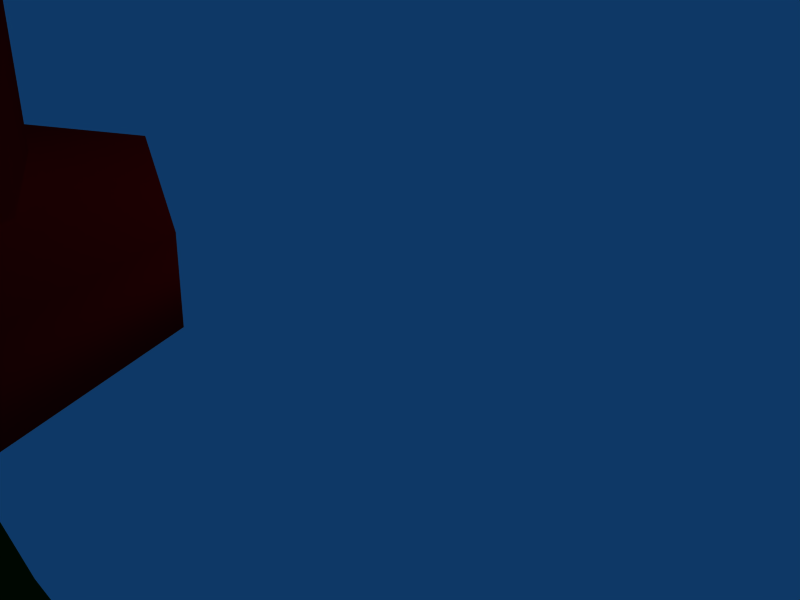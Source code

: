 # Source: chopper.blend  (saved by Blender 2.49.2; exported with 4.5.12 LTS)
import bpy
from mathutils import Matrix  # noqa: F401  (used for matrix-valued properties, if any)

bpy.ops.wm.read_factory_settings(use_empty=True)
scene = bpy.context.scene
scene.name = 'Scene'

# ---- collections
col_collection_1 = bpy.data.collections.new('Collection 1'); scene.collection.children.link(col_collection_1)

# ---- materials (node trees are filled in below, after node groups)
mat_pelliccia = bpy.data.materials.new('Pelliccia')
mat_pelliccia.alpha_threshold = 0.0
mat_pelliccia.diffuse_color = (0.8392, 0.5608, 0.1059, 1.0)
mat_pelliccia.roughness = 0.5
mat_pelliccia.line_color = (0.0, 0.0, 0.0, 1.0)
mat_pupilla = bpy.data.materials.new('Pupilla')
mat_pupilla.alpha_threshold = 0.0
mat_pupilla.diffuse_color = (0.05115, 0.006125, 0.006125, 1.0)
mat_pupilla.roughness = 0.5
mat_pupilla.line_color = (0.0, 0.0, 0.0, 1.0)
mat_bulbo_oculare = bpy.data.materials.new('Bulbo_oculare')
mat_bulbo_oculare.alpha_threshold = 0.0
mat_bulbo_oculare.diffuse_color = (0.9848, 0.9672, 0.9672, 1.0)
mat_bulbo_oculare.roughness = 0.5
mat_bulbo_oculare.line_color = (0.0, 0.0, 0.0, 1.0)
mat_naso = bpy.data.materials.new('Naso')
mat_naso.alpha_threshold = 0.0
mat_naso.diffuse_color = (0.0706, 0.006624, 0.006624, 1.0)
mat_naso.roughness = 0.5
mat_naso.line_color = (0.0, 0.0, 0.0, 1.0)
mat_croce_bianca = bpy.data.materials.new('Croce_bianca')
mat_croce_bianca.alpha_threshold = 0.0
mat_croce_bianca.diffuse_color = (0.9766, 0.9779, 0.9566, 1.0)
mat_croce_bianca.roughness = 0.5
mat_croce_bianca.line_color = (0.0, 0.0, 0.0, 1.0)
mat_pantalone = bpy.data.materials.new('Pantalone')
mat_pantalone.alpha_threshold = 0.0
mat_pantalone.diffuse_color = (0.1457, 0.563, 0.8917, 1.0)
mat_pantalone.specular_color = (0.9448, 0.9597, 0.9795)
mat_pantalone.roughness = 0.5
mat_pantalone.line_color = (0.0, 0.0, 0.0, 1.0)
mat_zanna = bpy.data.materials.new('Zanna')
mat_zanna.alpha_threshold = 0.0
mat_zanna.diffuse_color = (0.332, 0.3026, 0.2546, 1.0)
mat_zanna.roughness = 0.5
mat_zanna.line_color = (0.0, 0.0, 0.0, 1.0)
mat_corna = bpy.data.materials.new('Corna')
mat_corna.alpha_threshold = 0.0
mat_corna.diffuse_color = (0.4088, 0.3113, 0.152, 1.0)
mat_corna.roughness = 0.5
mat_corna.line_color = (0.0, 0.0, 0.0, 1.0)
mat_giacca = bpy.data.materials.new('Giacca')
mat_giacca.alpha_threshold = 0.0
mat_giacca.diffuse_color = (0.02153, 0.1234, 0.01339, 1.0)
mat_giacca.roughness = 0.5
mat_giacca.line_color = (0.0, 0.0, 0.0, 1.0)
mat_cappello = bpy.data.materials.new('Cappello')
mat_cappello.alpha_threshold = 0.0
mat_cappello.diffuse_color = (0.9686, 0.02004, 0.02004, 1.0)
mat_cappello.roughness = 0.5
mat_cappello.line_color = (0.0, 0.0, 0.0, 1.0)
mat_interno_bocca = bpy.data.materials.new('Interno_bocca')
mat_interno_bocca.alpha_threshold = 0.0
mat_interno_bocca.diffuse_color = (0.5734, 0.06851, 0.06851, 1.0)
mat_interno_bocca.roughness = 0.5
mat_interno_bocca.line_color = (0.0, 0.0, 0.0, 1.0)

# ---- material node trees

# ---- world
world_world = bpy.data.worlds.new('World'); scene.world = world_world
world_world.color = (0.05656, 0.2208, 0.4)
world_world.use_sun_shadow = False
world_world.sun_shadow_jitter_overblur = 0.0
world_world.cycles.sampling_method = 'MANUAL'
world_world.cycles.sample_map_resolution = 256

# ---- cameras
cam_camera = bpy.data.cameras.new('Camera')
cam_camera.passepartout_alpha = 0.2
cam_camera.clip_end = 100.0
cam_camera.lens = 35.0
cam_camera.ortho_scale = 7.314
cam_camera.show_passepartout = False
cam_camera.show_safe_areas = True
cam_camera.dof.focus_distance = 0.0
cam_camera.dof.aperture_fstop = 128.0

# ---- lights
light_spot = bpy.data.lights.new('Spot', 'POINT')
light_spot.transmission_factor = 0.0
light_spot.cutoff_distance = 30.0
light_spot.energy = 100.0
light_spot.shadow_buffer_clip_start = 1.001
light_spot.shadow_soft_size = 1.0
light_spot.shadow_maximum_resolution = 0.006
light_spot.use_absolute_resolution = True
light_spot.cycles.use_multiple_importance_sampling = False

# ---- meshes
me_cube = bpy.data.meshes.new('Cube')
me_cube.from_pydata([(-1.827, -3.48, -0.05409), (-2.827, -4.179, 1.35), (-1.827, -4.929, 1.442), (-1.827, -3.433, 1.259), (-1.827, -4.154, -0.6058), (-2.757, -4.214, 0.3639), (-1.827, -3.468, 0.2609), (-1.827, -4.959, 0.4437), (-2.01, -4.781, -0.1834), (-1.304, -4.805, -0.7346), (-2.361, -3.668, -0.02798), (-1.304, -3.429, -0.1396), (-2.59, -4.613, 1.403), (-2.56, -3.745, 1.297), (-2.327, -4.724, 1.417), (-1.304, -5.047, 1.457), (-2.327, -3.604, 1.28), (-1.304, -3.311, 1.244), (-1.827, -3.793, -0.4028), (-2.095, -4.241, -0.4027), (-1.827, -4.679, -0.4488), (-1.304, -4.4, -0.7098), (-1.827, -4.613, 1.403), (-2.327, -4.179, 1.35), (-1.827, -3.745, 1.297), (-2.827, -4.196, 0.8513), (-2.521, -4.648, 0.4172), (-2.618, -4.224, 0.08465), (-2.49, -3.78, 0.3107), (-1.827, -3.451, 0.7598), (-2.327, -3.639, 0.2819), (-1.304, -3.346, 0.2459), (-1.827, -4.886, -0.0816), (-2.327, -4.76, 0.4193), (-1.827, -4.927, 0.9409), (-1.304, -5.082, 0.4588), (-2.421, -3.792, -0.1317), (-2.103, -4.673, -0.3037), (-1.304, -3.662, -0.5068), (-1.419, -4.682, -0.5543), (-2.327, -4.613, 1.403), (-2.327, -3.745, 1.297), (-2.59, -4.631, 0.9045), (-2.382, -4.658, 0.1379), (-2.56, -3.762, 0.798), (-2.327, -3.622, 0.7808), (-1.304, -3.328, 0.7448), (-2.185, -4.774, 0.03151), (-2.327, -4.742, 0.9182), (-1.304, -4.915, -0.07804), (-1.304, -5.065, 0.9578), (-1.385, -4.77, -0.3837), (-1.76, -4.777, -0.3294), (-1.608, -4.964, 1.132), (-1.532, -4.994, 0.9191), (-1.608, -4.98, 0.7004), (-1.791, -4.929, 0.604), (-1.974, -4.872, 0.6865), (-2.05, -4.842, 0.8995), (-1.974, -4.856, 1.118), (-1.791, -4.906, 1.215), (-1.626, -4.995, 1.136), (-1.55, -5.025, 0.9234), (-1.626, -5.011, 0.7046), (-1.809, -4.96, 0.6083), (-1.992, -4.903, 0.6908), (-2.068, -4.873, 0.9037), (-1.992, -4.887, 1.122), (-1.809, -4.937, 1.219), (-1.791, -4.918, 0.9093), (-1.809, -4.949, 0.9136), (-1.726, -4.976, 1.032), (-1.69, -4.99, 0.9289), (-1.726, -4.983, 0.8232), (-1.815, -4.959, 0.7768), (-1.904, -4.932, 0.8169), (-1.94, -4.917, 0.9199), (-1.904, -4.924, 1.026), (-1.815, -4.949, 1.072), (-1.716, -4.968, 1.031), (-1.679, -4.982, 0.9279), (-1.716, -4.975, 0.8223), (-1.804, -4.951, 0.7758), (-1.893, -4.924, 0.8159), (-1.93, -4.909, 0.9189), (-1.893, -4.916, 1.025), (-1.804, -4.941, 1.071), (-1.815, -4.954, 0.9244), (-1.804, -4.946, 0.9234), (-0.9864, -4.988, 0.285), (-1.19, -4.986, 0.3242), (-1.19, -4.977, 0.578), (-0.9864, -5.132, 0.6134), (-0.9864, -5.142, 0.3269), (-1.19, -5.108, 0.3391), (-1.19, -5.099, 0.5928), (-1.12, -4.988, 0.285), (-1.12, -4.976, 0.6172), (-1.253, -4.982, 0.4511), (-0.9864, -5.137, 0.4702), (-1.12, -5.142, 0.3394), (-1.203, -5.103, 0.466), (-1.12, -5.133, 0.601), (-1.19, -5.064, 0.3337), (-1.19, -5.055, 0.5875), (-1.12, -4.982, 0.4511), (-1.12, -5.137, 0.4702), (-1.12, -5.065, 0.2945), (-1.253, -5.06, 0.4606), (-1.12, -5.054, 0.6267), (-3.435, -5.292, 1.348), (-4.451, -3.981, 1.037), (-3.435, -2.659, 1.025), (-3.435, -5.266, 2.088), (-4.451, -3.955, 1.776), (-3.435, -2.633, 1.765), (-1.019, -5.066, 5.185), (-2.65, -4.712, 4.891), (-3.326, -3.848, 4.477), (-2.65, -2.962, 4.676), (-1.019, -2.59, 4.881), (-1.019, -3.828, 5.033), (-2.208, -5.563, 1.44), (-2.65, -4.845, 1.351), (-2.208, -5.536, 2.18), (-2.65, -4.819, 2.09), (-3.943, -4.636, 1.193), (-3.335, -3.958, 1.167), (-3.943, -4.61, 1.932), (-3.335, -3.932, 1.906), (-3.943, -3.32, 1.031), (-2.651, -3.089, 1.136), (-3.943, -3.294, 1.77), (-2.651, -3.062, 1.875), (-2.208, -2.384, 1.05), (-2.208, -2.358, 1.79), (-0.9828, -5.112, 3.255), (-1.338, -5.03, 2.951), (-1.694, -4.937, 3.337), (-1.412, -4.988, 3.674), (-0.9823, -5.23, 3.298), (-1.378, -5.186, 2.971), (-1.735, -5.053, 3.315), (-1.453, -5.067, 3.664), (-1.758, -5.166, 2.511), (-1.451, -5.275, 2.252), (-1.717, -4.961, 2.507), (-1.411, -5.04, 2.213), (-3.171, -4.284, 2.167), (-3.198, -4.271, 1.947), (-3.198, -3.673, 1.874), (-3.171, -3.645, 2.089), (-3.978, -4.194, 2.278), (-3.952, -4.187, 2.051), (-3.952, -3.749, 1.997), (-3.978, -3.726, 2.22), (-3.198, -3.972, 1.911), (-3.171, -3.964, 2.128), (-4.152, -3.968, 2.024), (-4.192, -3.96, 2.249), (-3.476, -4.27, 1.978), (-3.468, -4.283, 2.2), (-3.476, -3.672, 1.905), (-3.468, -3.643, 2.122), (-3.689, -3.966, 2.091), (-3.689, -3.962, 2.207), (-3.198, -4.121, 1.929), (-3.198, -3.823, 1.893), (-3.142, -4.312, 2.001), (-3.142, -4.308, 2.111), (-3.171, -3.804, 2.108), (-3.171, -4.124, 2.148), (-3.142, -3.625, 2.027), (-3.142, -3.629, 1.917), (-4.006, -4.216, 2.119), (-4.006, -4.212, 2.229), (-4.152, -4.049, 2.034), (-4.152, -3.887, 2.014), (-4.006, -3.711, 2.168), (-4.006, -3.715, 2.057), (-4.192, -3.873, 2.238), (-4.192, -4.047, 2.26), (-3.714, -4.243, 2.016), (-3.289, -4.271, 1.947), (-3.723, -4.254, 2.241), (-3.269, -4.284, 2.167), (-3.289, -3.673, 1.874), (-3.714, -3.696, 1.949), (-3.723, -3.669, 2.169), (-3.269, -3.645, 2.089), (-3.142, -3.966, 2.069), (-3.142, -3.97, 1.959), (-4.234, -3.962, 2.199), (-4.234, -3.966, 2.088), (-3.461, -4.307, 2.147), (-3.461, -4.311, 2.036), (-3.962, -3.964, 2.138), (-3.689, -4.137, 2.112), (-3.417, -3.967, 2.044), (-3.689, -3.795, 2.07), (-3.461, -3.627, 1.952), (-3.461, -3.623, 2.063), (-3.962, -3.96, 2.254), (-3.689, -3.791, 2.186), (-3.417, -3.963, 2.16), (-3.689, -4.132, 2.228), (-3.142, -3.796, 2.048), (-3.142, -3.799, 1.938), (-3.142, -4.137, 2.09), (-3.142, -4.141, 1.98), (-4.234, -3.869, 2.187), (-4.234, -4.055, 2.21), (-4.234, -3.873, 2.077), (-4.234, -4.059, 2.1), (-3.733, -4.276, 2.19), (-3.247, -4.308, 2.111), (-3.733, -4.28, 2.079), (-3.247, -4.312, 2.001), (-3.962, -4.097, 2.115), (-3.417, -4.138, 2.065), (-3.962, -3.834, 2.082), (-3.417, -3.796, 2.023), (-3.733, -3.655, 2.003), (-3.247, -3.629, 1.917), (-3.733, -3.651, 2.113), (-3.247, -3.625, 2.027), (-3.962, -3.804, 2.234), (-3.417, -3.792, 2.139), (-3.962, -4.116, 2.273), (-3.417, -4.134, 2.181), (-3.006, -3.625, 2.027), (-3.006, -3.629, 1.917), (-3.006, -4.312, 2.001), (-3.006, -4.308, 2.111), (-3.006, -4.141, 1.98), (-3.006, -3.97, 1.959), (-3.006, -4.137, 2.09), (-3.006, -3.966, 2.069), (-3.006, -3.799, 1.938), (-3.006, -3.796, 2.048), (-3.557, -4.023, 2.682), (-3.557, -3.912, 2.752), (-3.557, -3.807, 2.656), (-3.556, -3.77, 2.449), (-3.555, -3.821, 2.254), (-3.554, -3.933, 2.184), (-3.555, -4.038, 2.281), (-3.556, -4.075, 2.487), (-2.987, -4.023, 2.685), (-2.988, -3.912, 2.755), (-2.987, -3.807, 2.659), (-2.986, -3.769, 2.452), (-2.985, -3.821, 2.257), (-2.985, -3.932, 2.187), (-2.985, -4.038, 2.283), (-2.986, -4.075, 2.49), (-2.986, -3.922, 2.471), (-3.734, -4.017, 2.853), (-3.849, -4.068, 2.694), (-3.965, -4.029, 2.524), (-4.013, -3.923, 2.442), (-3.965, -3.813, 2.497), (-3.849, -3.762, 2.656), (-3.734, -3.801, 2.826), (-3.686, -3.907, 2.908), (-3.908, -3.897, 3.189), (-3.984, -4.006, 3.167), (-3.984, -3.79, 3.141), (-4.166, -3.748, 3.05), (-4.424, -3.905, 2.949), (-4.349, -4.012, 2.997), (-4.166, -4.054, 3.088), (-4.487, -4.002, 3.292), (-5.117, -4.068, 3.793), (-5.236, -3.981, 3.782), (-5.206, -3.874, 3.769), (-5.043, -3.81, 3.761), (-4.844, -3.826, 3.763), (-4.725, -3.913, 3.774), (-4.755, -4.02, 3.787), (-4.918, -4.084, 3.795), (-5.117, -4.032, 4.799), (-5.236, -3.945, 4.789), (-5.206, -3.838, 4.775), (-5.043, -3.774, 4.768), (-4.844, -3.791, 4.77), (-4.725, -3.878, 4.78), (-4.755, -3.985, 4.793), (-4.918, -4.049, 4.801), (-4.981, -3.905, 4.957), (-4.835, -4.047, 3.344), (-4.692, -4.066, 3.482), (-4.544, -3.95, 3.702), (-4.675, -3.81, 3.587), (-4.924, -3.852, 3.321), (-4.931, -3.958, 3.277), (-4.666, -3.89, 3.144), (-4.373, -3.79, 2.893), (-4.823, -3.608, 3.22), (-4.669, -3.543, 3.268), (-4.52, -3.538, 3.636), (-4.835, -3.773, 3.432), (-4.891, -3.703, 3.288), (-4.864, -3.532, 4.897), (-5.021, -3.651, 4.738), (-4.826, -3.678, 4.741), (-4.653, -3.623, 4.735), (-4.603, -3.518, 4.722), (-4.707, -3.425, 4.71), (-4.902, -3.398, 4.707), (-5.075, -3.454, 4.714), (-5.125, -3.559, 4.727), (-5.021, -3.687, 3.732), (-4.826, -3.714, 3.735), (-4.653, -3.658, 3.728), (-4.603, -3.553, 3.716), (-4.707, -3.46, 3.704), (-4.902, -3.434, 3.701), (-5.075, -3.489, 3.708), (-5.125, -3.594, 3.721), (-4.211, -3.479, 4.035), (-4.01, -3.49, 4.036), (-3.884, -3.575, 4.047), (-3.906, -3.682, 4.06), (-4.063, -3.75, 4.068), (-4.264, -3.738, 4.067), (-4.39, -3.654, 4.056), (-4.368, -3.546, 4.043), (-4.211, -3.443, 5.041), (-4.01, -3.455, 5.042), (-3.884, -3.539, 5.053), (-3.906, -3.647, 5.066), (-4.063, -3.714, 5.074), (-4.264, -3.703, 5.073), (-4.39, -3.618, 5.063), (-4.368, -3.511, 5.049), (-4.137, -3.573, 5.23), (-4.48, -3.667, 3.747), (-4.474, -3.742, 3.892), (-4.336, -3.813, 3.957), (-4.147, -3.838, 3.904), (-4.018, -3.803, 3.764), (-4.024, -3.727, 3.619), (-3.963, -3.816, 3.394), (-4.118, -3.902, 3.421), (-4.37, -3.975, 3.649), (-4.153, -3.992, 3.427), (-4.453, -4.183, 3.448), (-4.596, -4.11, 3.496), (-4.607, -4.026, 3.621), (-4.148, -4.068, 3.762), (-4.136, -4.152, 3.636), (-4.263, -4.2, 3.507), (-4.476, -4.148, 5.13), (-4.241, -4.217, 4.965), (-4.226, -4.109, 4.952), (-4.358, -4.028, 4.942), (-4.559, -4.02, 4.941), (-4.711, -4.091, 4.95), (-4.726, -4.198, 4.963), (-4.594, -4.28, 4.973), (-4.393, -4.288, 4.974), (-4.241, -4.253, 3.959), (-4.226, -4.145, 3.946), (-4.358, -4.063, 3.936), (-4.559, -4.055, 3.935), (-4.711, -4.126, 3.944), (-4.726, -4.234, 3.957), (-4.594, -4.316, 3.967), (-4.393, -4.324, 3.968), (-4.108, -3.993, 3.336), (-4.187, -3.907, 3.423), (-4.137, -4.024, 3.212), (-4.326, -4.028, 3.19), (-4.395, -4.023, 3.337), (-4.27, -3.769, 2.972), (2.306, -3.769, 2.972), (2.432, -4.023, 3.337), (2.363, -4.028, 3.19), (2.173, -4.024, 3.212), (2.223, -3.907, 3.423), (2.144, -3.993, 3.336), (2.429, -4.324, 3.968), (2.63, -4.316, 3.967), (2.762, -4.234, 3.957), (2.748, -4.126, 3.944), (2.595, -4.055, 3.935), (2.394, -4.063, 3.936), (2.262, -4.145, 3.946), (2.277, -4.253, 3.959), (2.429, -4.288, 4.974), (2.63, -4.28, 4.973), (2.762, -4.198, 4.963), (2.748, -4.091, 4.95), (2.595, -4.02, 4.941), (2.394, -4.028, 4.942), (2.262, -4.109, 4.952), (2.277, -4.217, 4.965), (2.512, -4.148, 5.13), (2.299, -4.2, 3.507), (2.173, -4.152, 3.636), (2.184, -4.068, 3.762), (2.643, -4.026, 3.621), (2.632, -4.11, 3.496), (2.489, -4.183, 3.448), (2.19, -3.992, 3.427), (2.407, -3.975, 3.649), (2.155, -3.902, 3.421), (1.999, -3.816, 3.394), (2.06, -3.727, 3.619), (2.054, -3.803, 3.764), (2.183, -3.838, 3.904), (2.372, -3.813, 3.957), (2.51, -3.742, 3.892), (2.516, -3.667, 3.747), (2.173, -3.573, 5.23), (2.404, -3.511, 5.049), (2.426, -3.618, 5.063), (2.3, -3.703, 5.073), (2.1, -3.714, 5.074), (1.942, -3.647, 5.066), (1.92, -3.539, 5.053), (2.046, -3.455, 5.042), (2.247, -3.443, 5.041), (2.404, -3.546, 4.043), (2.426, -3.654, 4.056), (2.3, -3.738, 4.067), (2.1, -3.75, 4.068), (1.942, -3.682, 4.06), (1.92, -3.575, 4.047), (2.046, -3.49, 4.036), (2.247, -3.479, 4.035), (3.161, -3.594, 3.721), (3.111, -3.489, 3.708), (2.938, -3.434, 3.701), (2.743, -3.46, 3.704), (2.639, -3.553, 3.716), (2.689, -3.658, 3.728), (2.862, -3.714, 3.735), (3.057, -3.687, 3.732), (3.161, -3.559, 4.727), (3.111, -3.454, 4.714), (2.938, -3.398, 4.707), (2.743, -3.425, 4.71), (2.639, -3.518, 4.722), (2.689, -3.623, 4.735), (2.862, -3.678, 4.741), (3.057, -3.651, 4.738), (2.9, -3.532, 4.897), (2.928, -3.703, 3.288), (2.871, -3.773, 3.432), (2.556, -3.538, 3.636), (2.705, -3.543, 3.268), (2.859, -3.608, 3.22), (2.409, -3.79, 2.893), (2.702, -3.89, 3.144), (2.967, -3.958, 3.277), (2.96, -3.852, 3.321), (2.711, -3.81, 3.587), (2.581, -3.95, 3.702), (2.728, -4.066, 3.482), (2.871, -4.047, 3.344), (3.017, -3.905, 4.957), (2.954, -4.049, 4.801), (2.792, -3.985, 4.793), (2.761, -3.878, 4.78), (2.88, -3.791, 4.77), (3.08, -3.774, 4.768), (3.242, -3.838, 4.775), (3.272, -3.945, 4.789), (3.153, -4.032, 4.799), (2.954, -4.084, 3.795), (2.792, -4.02, 3.787), (2.761, -3.913, 3.774), (2.88, -3.826, 3.763), (3.08, -3.81, 3.761), (3.242, -3.874, 3.769), (3.272, -3.981, 3.782), (3.153, -4.068, 3.793), (2.523, -4.002, 3.292), (2.202, -4.054, 3.088), (2.385, -4.012, 2.997), (2.46, -3.905, 2.949), (2.202, -3.748, 3.05), (2.02, -3.79, 3.141), (2.02, -4.006, 3.167), (1.944, -3.897, 3.189), (1.722, -3.907, 2.908), (1.77, -3.801, 2.826), (1.885, -3.762, 2.656), (2.001, -3.813, 2.497), (2.049, -3.923, 2.442), (2.001, -4.029, 2.524), (1.885, -4.068, 2.694), (1.77, -4.017, 2.853), (1.022, -3.922, 2.471), (1.022, -4.075, 2.49), (1.021, -4.038, 2.283), (1.021, -3.932, 2.187), (1.021, -3.821, 2.257), (1.022, -3.769, 2.452), (1.023, -3.807, 2.659), (1.024, -3.912, 2.755), (1.023, -4.023, 2.685), (1.592, -4.075, 2.487), (1.591, -4.038, 2.281), (1.59, -3.933, 2.184), (1.591, -3.821, 2.254), (1.592, -3.77, 2.449), (1.593, -3.807, 2.656), (1.593, -3.912, 2.752), (1.593, -4.023, 2.682), (1.042, -3.796, 2.048), (1.042, -3.799, 1.938), (1.042, -3.966, 2.069), (1.042, -4.137, 2.09), (1.042, -3.97, 1.959), (1.042, -4.141, 1.98), (1.042, -4.308, 2.111), (1.042, -4.312, 2.001), (1.042, -3.629, 1.917), (1.042, -3.625, 2.027), (1.453, -4.134, 2.181), (1.998, -4.116, 2.273), (1.453, -3.792, 2.139), (1.998, -3.804, 2.234), (1.283, -3.625, 2.027), (1.769, -3.651, 2.113), (1.283, -3.629, 1.917), (1.769, -3.655, 2.003), (1.453, -3.796, 2.023), (1.998, -3.834, 2.082), (1.453, -4.138, 2.065), (1.998, -4.097, 2.115), (1.283, -4.312, 2.001), (1.769, -4.28, 2.079), (1.283, -4.308, 2.111), (1.769, -4.276, 2.19), (2.271, -4.059, 2.1), (2.271, -3.873, 2.077), (2.271, -4.055, 2.21), (2.271, -3.869, 2.187), (1.178, -4.141, 1.98), (1.178, -4.137, 2.09), (1.178, -3.799, 1.938), (1.178, -3.796, 2.048), (1.726, -4.132, 2.228), (1.453, -3.963, 2.16), (1.726, -3.791, 2.186), (1.998, -3.96, 2.254), (1.497, -3.623, 2.063), (1.497, -3.627, 1.952), (1.726, -3.795, 2.07), (1.453, -3.967, 2.044), (1.726, -4.137, 2.112), (1.998, -3.964, 2.138), (1.497, -4.311, 2.036), (1.497, -4.307, 2.147), (2.271, -3.966, 2.088), (2.271, -3.962, 2.199), (1.178, -3.97, 1.959), (1.178, -3.966, 2.069), (1.305, -3.645, 2.089), (1.759, -3.669, 2.169), (1.75, -3.696, 1.949), (1.326, -3.673, 1.874), (1.305, -4.284, 2.167), (1.759, -4.254, 2.241), (1.326, -4.271, 1.947), (1.75, -4.243, 2.016), (2.228, -4.047, 2.26), (2.228, -3.873, 2.238), (2.042, -3.715, 2.057), (2.042, -3.711, 2.168), (2.188, -3.887, 2.014), (2.188, -4.049, 2.034), (2.042, -4.212, 2.229), (2.042, -4.216, 2.119), (1.178, -3.629, 1.917), (1.178, -3.625, 2.027), (1.207, -4.124, 2.148), (1.207, -3.804, 2.108), (1.178, -4.308, 2.111), (1.178, -4.312, 2.001), (1.234, -3.823, 1.893), (1.234, -4.121, 1.929), (1.726, -3.962, 2.207), (1.726, -3.966, 2.091), (1.505, -3.643, 2.122), (1.512, -3.672, 1.905), (1.505, -4.283, 2.2), (1.512, -4.27, 1.978), (2.228, -3.96, 2.249), (2.188, -3.968, 2.024), (1.207, -3.964, 2.128), (1.234, -3.972, 1.911), (2.014, -3.726, 2.22), (1.988, -3.749, 1.997), (1.988, -4.187, 2.051), (2.014, -4.194, 2.278), (1.207, -3.645, 2.089), (1.234, -3.673, 1.874), (1.234, -4.271, 1.947), (1.207, -4.284, 2.167), (-0.9826, -5.13, 2.759), (-0.5533, -5.04, 2.213), (-0.2466, -4.961, 2.507), (-0.9831, -5.3, 2.818), (-0.5125, -5.275, 2.252), (-0.2058, -5.166, 2.511), (-0.5111, -5.067, 3.664), (-0.2291, -5.053, 3.315), (-0.5855, -5.186, 2.971), (-0.5519, -4.988, 3.674), (-0.2699, -4.937, 3.337), (-0.6263, -5.03, 2.951), (-0.9821, -2.682, 1.888), (0.2444, -2.358, 1.79), (-0.9821, -2.709, 1.149), (0.2444, -2.384, 1.05), (0.6869, -3.062, 1.875), (1.979, -3.294, 1.77), (0.6869, -3.089, 1.136), (1.979, -3.32, 1.031), (1.371, -3.932, 1.906), (1.979, -4.61, 1.932), (1.371, -3.958, 1.167), (1.979, -4.636, 1.193), (0.6862, -4.819, 2.09), (0.2444, -5.536, 2.18), (0.6862, -4.845, 1.351), (0.2444, -5.563, 1.44), (-0.9821, -5.182, 2.195), (-0.9821, -5.209, 1.455), (0.6862, -2.962, 4.676), (1.362, -3.848, 4.477), (0.6862, -4.712, 4.891), (-0.9821, -3.971, 1.304), (-0.9821, -2.083, 1.815), (1.471, -2.633, 1.765), (2.487, -3.955, 1.776), (1.471, -5.266, 2.088), (-0.9821, -5.807, 2.271), (-0.9821, -2.109, 1.075), (1.471, -2.659, 1.025), (2.487, -3.981, 1.037), (1.471, -5.292, 1.348), (-0.9821, -5.833, 1.532), (-0.8443, -5.054, 0.6267), (-0.7111, -5.06, 0.4606), (-0.8443, -5.065, 0.2945), (-0.8443, -5.137, 0.4702), (-0.8443, -4.982, 0.4511), (-0.774, -5.055, 0.5875), (-0.774, -5.064, 0.3337), (-0.9775, -5.054, 0.6267), (-0.8443, -5.133, 0.601), (-0.7605, -5.103, 0.466), (-0.8443, -5.142, 0.3394), (-0.7111, -4.982, 0.4511), (-0.8443, -4.976, 0.6172), (-0.9775, -4.982, 0.4511), (-0.8443, -4.988, 0.285), (-0.774, -5.099, 0.5928), (-0.774, -5.108, 0.3391), (-0.774, -4.977, 0.578), (-0.774, -4.986, 0.3242), (-0.1597, -4.946, 0.9234), (-0.149, -4.954, 0.9244), (-0.1597, -4.941, 1.071), (-0.07103, -4.916, 1.025), (-0.03432, -4.909, 0.9189), (-0.07103, -4.924, 0.8159), (-0.1597, -4.951, 0.7758), (-0.2483, -4.975, 0.8223), (-0.285, -4.982, 0.9279), (-0.2483, -4.968, 1.031), (-0.149, -4.949, 1.072), (-0.06033, -4.924, 1.026), (-0.02362, -4.917, 0.9199), (-0.06033, -4.932, 0.8169), (-0.149, -4.959, 0.7768), (-0.2376, -4.983, 0.8232), (-0.2743, -4.99, 0.9289), (-0.2376, -4.976, 1.032), (-0.155, -4.949, 0.9136), (-0.173, -4.918, 0.9093), (-0.1552, -4.937, 1.219), (0.02786, -4.887, 1.122), (0.1038, -4.873, 0.9038), (0.02809, -4.903, 0.6908), (-0.1549, -4.96, 0.6083), (-0.3379, -5.011, 0.7046), (-0.4138, -5.025, 0.9234), (-0.3381, -4.995, 1.136), (-0.1731, -4.906, 1.215), (0.009918, -4.856, 1.118), (0.08584, -4.842, 0.8995), (0.01015, -4.872, 0.6865), (-0.1728, -4.929, 0.604), (-0.3559, -4.98, 0.7004), (-0.4318, -4.994, 0.9191), (-0.3561, -4.964, 1.132), (-0.2035, -4.777, -0.3294), (-0.5784, -4.77, -0.3837), (-0.6601, -5.065, 0.9578), (-0.6601, -4.915, -0.07804), (0.3631, -4.742, 0.9182), (0.2216, -4.774, 0.03151), (-0.6601, -3.328, 0.7448), (0.3631, -3.622, 0.7808), (0.596, -3.762, 0.798), (0.4179, -4.658, 0.1379), (0.6265, -4.631, 0.9045), (0.3631, -3.745, 1.297), (0.3631, -4.613, 1.403), (-0.5448, -4.682, -0.5543), (-0.6601, -3.662, -0.5068), (0.1392, -4.673, -0.3037), (0.4576, -3.792, -0.1317), (-0.6601, -5.082, 0.4588), (-0.1369, -4.927, 0.9409), (0.3631, -4.76, 0.4193), (-0.1369, -4.886, -0.0816), (-0.6601, -3.346, 0.2459), (0.3631, -3.639, 0.2819), (-0.1369, -3.451, 0.7598), (0.5264, -3.78, 0.3107), (0.6545, -4.224, 0.08465), (0.557, -4.648, 0.4172), (0.8631, -4.196, 0.8513), (-0.1369, -3.745, 1.297), (0.3631, -4.179, 1.35), (-0.1369, -4.613, 1.403), (-0.6601, -4.4, -0.7098), (-0.1369, -4.679, -0.4488), (0.1314, -4.241, -0.4027), (-0.1369, -3.793, -0.4028), (-0.6601, -3.311, 1.244), (0.3631, -3.604, 1.28), (-0.6601, -5.047, 1.457), (0.3631, -4.724, 1.417), (0.596, -3.745, 1.297), (0.6265, -4.613, 1.403), (-0.9863, -5.065, 0.9578), (-0.9863, -4.915, -0.07804), (-0.9863, -3.328, 0.7448), (-0.9863, -4.686, -0.6684), (-0.9863, -3.585, -0.5068), (-0.6601, -3.429, -0.1396), (0.3967, -3.668, -0.02798), (-0.6601, -4.805, -0.7346), (0.04663, -4.781, -0.1834), (-0.1369, -4.959, 0.4437), (-0.1369, -3.468, 0.2609), (0.7936, -4.214, 0.3639), (-0.1369, -4.154, -0.6058), (-0.1369, -3.433, 1.259), (-0.1369, -4.929, 1.442), (0.8631, -4.179, 1.35), (-0.9863, -3.346, 0.2459), (-0.9863, -4.4, -0.7098), (-0.1369, -3.48, -0.05409), (-0.9863, -5.047, 1.457), (-0.9863, -3.311, 1.244), (-0.9863, -4.805, -0.7346), (-0.9863, -3.429, -0.1396), (-2.238, -4.591, -2.611), (-2.238, -3.44, -2.611), (-0.9773, -4.728, -1.33), (-1.774, -4.51, -1.33), (-1.774, -3.522, -1.33), (-0.9773, -3.304, -1.33), (-1.624, -3.524, -0.7792), (-1.866, -3.983, -0.6969), (-1.624, -4.442, -0.8742), (-0.9773, -4.632, -1.026), (-2.362, -3.375, -3.806), (-3.238, -3.983, -3.806), (-2.362, -4.591, -3.806), (-2.197, -4.4, -4.836), (-2.991, -3.983, -4.836), (-2.197, -3.567, -4.836), (-1.787, -3.686, -6.192), (-1.697, -3.804, -6.192), (-1.787, -3.921, -6.192), (-2.006, -3.97, -6.192), (-2.224, -3.921, -6.192), (-2.314, -3.804, -6.192), (-2.224, -3.686, -6.192), (-2.006, -3.638, -6.192), (-1.456, -3.688, -5.758), (-0.92, -3.804, -5.575), (-1.444, -3.921, -5.759), (-2.013, -4.058, -5.495), (-2.367, -3.948, -5.508), (-2.597, -3.804, -5.575), (-2.37, -3.698, -5.559), (-2.003, -3.598, -5.561), (-1.75, -3.804, -6.192), (-1.826, -3.707, -6.192), (-2.006, -3.672, -6.192), (-2.186, -3.707, -6.192), (-2.261, -3.804, -6.192), (-2.186, -3.901, -6.192), (-2.006, -3.936, -6.192), (-1.825, -3.901, -6.192), (-1.773, -3.804, -6.256), (-1.842, -3.716, -6.256), (-2.006, -3.683, -6.256), (-2.17, -3.715, -6.256), (-2.238, -3.804, -6.256), (-2.169, -3.892, -6.256), (-2.006, -3.924, -6.256), (-1.841, -3.892, -6.256), (-1.826, -3.695, -6.656), (-1.75, -3.804, -6.656), (-2.006, -3.655, -6.656), (-2.186, -3.694, -6.656), (-2.261, -3.804, -6.656), (-2.186, -3.913, -6.656), (-2.006, -3.953, -6.656), (-1.825, -3.913, -6.656), (-1.667, -4.34, -7.018), (-1.746, -4.436, -7.392), (-1.394, -4.001, -7.418), (-1.602, -4.001, -6.855), (-1.897, -4.34, -7.018), (-1.994, -4.001, -7.418), (-1.996, -3.982, -6.706), (-1.433, -4.123, -7.436), (-1.745, -4.431, -7.318), (-1.62, -4.203, -6.838), (-1.395, -4.0, -7.212), (-1.99, -4.155, -7.436), (-1.981, -4.148, -6.835), (-1.782, -4.34, -7.018), (-1.785, -4.001, -7.418), (-1.431, -4.117, -7.24), (-1.989, -4.149, -7.24), (-1.785, -4.123, -7.436), (-1.784, -4.148, -6.835), (-1.785, -3.809, -7.446), (-1.476, -3.801, -7.229), (-1.994, -3.809, -7.446), (-1.425, -3.809, -7.446), (-1.739, -3.601, -7.452), (-1.993, -3.559, -7.452), (-1.994, -3.625, -6.979), (-1.74, -3.563, -7.257), (-1.994, -3.521, -7.257), (-2.249, -3.563, -7.257), (-2.249, -3.667, -6.979), (-2.249, -3.601, -7.452), (-2.564, -3.809, -7.446), (-2.315, -3.808, -6.855), (-2.513, -3.801, -7.229), (-2.204, -3.809, -7.446), (-2.205, -4.148, -6.835), (-2.204, -4.123, -7.436), (-2.558, -4.117, -7.24), (-2.183, -3.957, -6.733), (-2.204, -4.001, -7.418), (-2.207, -4.34, -7.018), (-2.594, -4.0, -7.212), (-2.369, -4.203, -6.838), (-2.244, -4.431, -7.318), (-2.556, -4.123, -7.436), (-2.092, -4.34, -7.018), (-2.387, -4.001, -6.855), (-2.595, -4.001, -7.418), (-2.242, -4.436, -7.392), (-2.322, -4.34, -7.018), (-1.825, -3.698, -6.809), (-1.657, -3.807, -6.809), (-2.005, -3.659, -6.809), (-2.186, -3.698, -6.809), (-1.824, -3.917, -6.764), (-2.374, -4.649, -3.766), (-3.32, -3.983, -3.766), (-2.374, -3.317, -3.766), (-4.472, -4.175, -3.752), (-4.207, -4.163, -3.786), (-5.294, -4.198, -4.256), (-5.273, -4.219, -4.675), (-4.963, -3.812, -4.344), (-4.949, -3.994, -3.848), (-5.134, -4.286, -4.276), (-5.086, -3.898, -4.454), (-5.285, -4.229, -4.604), (-5.099, -4.075, -4.013), (-5.008, -3.849, -4.155), (-5.214, -4.242, -4.266), (-4.672, -3.948, -4.537), (-4.78, -4.067, -3.782), (-5.125, -3.93, -4.272), (-4.821, -4.019, -4.644), (-5.013, -4.158, -3.956), (-4.422, -3.824, -4.419), (-4.696, -3.755, -4.03), (-4.626, -3.913, -3.725), (-4.692, -3.7, -4.228), (-4.209, -3.693, -4.108), (-4.296, -3.842, -3.617), (-4.144, -3.747, -3.69), (-3.969, -3.795, -3.789), (-3.849, -3.881, -3.87), (-3.978, -3.765, -4.099), (-3.855, -3.888, -4.152), (-3.899, -4.137, -4.328), (-4.276, -3.905, -4.437), (-3.975, -4.152, -4.12), (-4.13, -3.985, -4.455), (-4.72, -4.319, -3.993), (-4.53, -4.18, -4.68), (-4.77, -4.167, -4.345), (-4.341, -4.362, -4.37), (-4.381, -4.108, -4.574), (-4.919, -4.405, -4.303), (-4.857, -4.244, -3.976), (-4.713, -4.121, -4.686), (-4.174, -4.309, -4.259), (-4.578, -4.362, -4.078), (-4.938, -4.42, -4.647), (-4.304, -4.329, -4.552), (-4.687, -4.159, -3.821), (-4.526, -4.028, -4.555), (-4.999, -4.361, -4.293), (-4.402, -4.295, -3.917), (-4.128, -4.273, -4.449), (-4.928, -4.409, -4.718), (-4.839, -4.449, -4.313), (-3.481, -3.951, -2.249), (-3.453, -3.846, -2.241), (-3.327, -3.777, -2.326), (-3.176, -3.786, -2.454), (-3.089, -3.867, -2.55), (-3.118, -3.972, -2.559), (-3.244, -4.041, -2.474), (-3.394, -4.032, -2.346), (-2.996, -4.019, -1.334), (-2.962, -3.893, -1.324), (-2.812, -3.812, -1.425), (-2.632, -3.822, -1.578), (-2.529, -3.918, -1.693), (-2.562, -4.044, -1.703), (-2.713, -4.126, -1.602), (-2.892, -4.115, -1.449), (-3.892, -4.06, -3.21), (-3.7, -4.071, -3.373), (-3.539, -3.984, -3.481), (-3.503, -3.849, -3.47), (-3.614, -3.747, -3.347), (-3.805, -3.736, -3.184), (-3.966, -3.823, -3.076), (-4.002, -3.957, -3.087), (-2.27, -4.174, -1.06), (-2.377, -4.048, -1.523), (-2.346, -3.923, -1.539), (-2.287, -3.823, -1.348), (-2.202, -3.901, -0.8789), (-2.353, -4.062, -0.8721), (-3.878, -3.939, -3.016), (-3.849, -3.829, -3.007), (-3.718, -3.757, -3.095), (-3.562, -3.767, -3.228), (-3.471, -3.85, -3.329), (-3.5, -3.96, -3.338), (-3.631, -4.032, -3.25), (-3.787, -4.022, -3.117), (-4.371, -3.969, -3.598), (-4.02, -4.042, -3.745), (-4.237, -4.05, -3.657), (-3.906, -3.961, -3.856), (-4.581, -4.014, -3.694), (-2.3, -3.408, -3.604), (-3.125, -3.983, -3.604), (-2.3, -4.591, -3.604), (-2.269, -3.354, -3.493), (-3.234, -3.983, -3.493), (-2.269, -4.662, -3.493), (-2.77, -3.803, -2.635), (-2.625, -4.287, -2.611), (-2.029, -4.246, -1.33), (-2.178, -4.25, -1.64), (-2.348, -3.834, -1.196), (-2.191, -4.206, -1.246), (0.3573, -4.206, -1.246), (0.5135, -3.834, -1.196), (0.3434, -4.25, -1.64), (0.1949, -4.246, -1.33), (0.791, -4.287, -2.611), (0.9359, -3.803, -2.635), (-0.9284, -4.944, -3.493), (0.4351, -4.662, -3.493), (1.4, -3.983, -3.493), (0.4351, -3.354, -3.493), (-0.9284, -3.071, -3.493), (-0.9284, -4.843, -3.604), (0.466, -4.591, -3.604), (1.291, -3.983, -3.604), (0.466, -3.408, -3.604), (-0.9284, -3.156, -3.604), (2.747, -4.014, -3.694), (2.072, -3.961, -3.856), (2.403, -4.05, -3.657), (2.186, -4.042, -3.745), (2.537, -3.969, -3.598), (1.953, -4.022, -3.117), (1.797, -4.032, -3.25), (1.666, -3.96, -3.338), (1.637, -3.85, -3.329), (1.727, -3.767, -3.228), (1.884, -3.757, -3.095), (2.015, -3.829, -3.007), (2.044, -3.939, -3.016), (0.5193, -4.062, -0.8721), (0.3677, -3.901, -0.8789), (0.4531, -3.823, -1.348), (0.5122, -3.923, -1.539), (0.5429, -4.048, -1.523), (0.4362, -4.174, -1.06), (2.168, -3.957, -3.087), (2.132, -3.823, -3.076), (1.971, -3.736, -3.184), (1.779, -3.747, -3.347), (1.669, -3.849, -3.47), (1.705, -3.984, -3.481), (1.866, -4.071, -3.373), (2.057, -4.06, -3.21), (1.058, -4.115, -1.449), (0.8787, -4.126, -1.602), (0.7282, -4.044, -1.703), (0.6947, -3.918, -1.693), (0.7979, -3.822, -1.578), (0.9774, -3.812, -1.425), (1.128, -3.893, -1.324), (1.161, -4.019, -1.334), (1.56, -4.032, -2.346), (1.41, -4.041, -2.474), (1.283, -3.972, -2.559), (1.255, -3.867, -2.55), (1.342, -3.786, -2.454), (1.493, -3.777, -2.326), (1.619, -3.846, -2.241), (1.647, -3.951, -2.249), (3.005, -4.449, -4.313), (3.094, -4.409, -4.718), (2.294, -4.273, -4.449), (2.568, -4.295, -3.917), (3.165, -4.361, -4.293), (2.692, -4.028, -4.555), (2.853, -4.159, -3.821), (2.47, -4.329, -4.552), (3.104, -4.42, -4.647), (2.744, -4.362, -4.078), (2.34, -4.309, -4.259), (2.879, -4.121, -4.686), (3.023, -4.244, -3.976), (3.085, -4.405, -4.303), (2.546, -4.108, -4.574), (2.507, -4.362, -4.37), (2.936, -4.167, -4.345), (2.696, -4.18, -4.68), (2.886, -4.319, -3.993), (2.296, -3.985, -4.455), (2.141, -4.152, -4.12), (2.442, -3.905, -4.437), (2.065, -4.137, -4.328), (2.02, -3.888, -4.152), (2.144, -3.765, -4.099), (2.015, -3.881, -3.87), (2.135, -3.795, -3.789), (2.31, -3.747, -3.69), (2.461, -3.842, -3.617), (2.375, -3.693, -4.108), (2.857, -3.7, -4.228), (2.792, -3.913, -3.725), (2.862, -3.755, -4.03), (2.588, -3.824, -4.419), (3.179, -4.158, -3.956), (2.987, -4.019, -4.644), (3.291, -3.93, -4.272), (2.945, -4.067, -3.782), (2.838, -3.948, -4.537), (3.38, -4.242, -4.266), (3.174, -3.849, -4.155), (3.265, -4.075, -4.013), (3.451, -4.229, -4.604), (3.252, -3.898, -4.454), (3.3, -4.286, -4.276), (3.115, -3.994, -3.848), (3.129, -3.812, -4.344), (3.438, -4.219, -4.675), (3.46, -4.198, -4.256), (2.373, -4.163, -3.786), (2.638, -4.175, -3.752), (-0.9301, -3.041, -3.766), (0.5399, -3.317, -3.766), (1.486, -3.983, -3.766), (0.5399, -4.649, -3.766), (-0.9301, -4.925, -3.766), (-0.01021, -3.917, -6.764), (0.3515, -3.698, -6.809), (0.1706, -3.659, -6.809), (-0.1771, -3.807, -6.809), (-0.00931, -3.698, -6.809), (0.4875, -4.34, -7.018), (0.4082, -4.436, -7.392), (0.7604, -4.001, -7.418), (0.5529, -4.001, -6.855), (0.2577, -4.34, -7.018), (0.7218, -4.123, -7.436), (0.4094, -4.431, -7.318), (0.5345, -4.203, -6.838), (0.7599, -4.0, -7.212), (0.3726, -4.34, -7.018), (0.3695, -4.001, -7.418), (0.3489, -3.957, -6.733), (0.7236, -4.117, -7.24), (0.3696, -4.123, -7.436), (0.3708, -4.148, -6.835), (0.3695, -3.809, -7.446), (0.6788, -3.801, -7.229), (0.481, -3.808, -6.855), (0.7299, -3.809, -7.446), (0.4151, -3.601, -7.452), (0.4148, -3.667, -6.979), (0.4148, -3.563, -7.257), (0.1596, -3.521, -7.257), (-0.09441, -3.563, -7.257), (0.1596, -3.625, -6.979), (0.1593, -3.559, -7.452), (-0.09469, -3.601, -7.452), (-0.4095, -3.809, -7.446), (0.1596, -3.809, -7.446), (-0.3584, -3.801, -7.229), (-0.04903, -3.809, -7.446), (-0.05035, -4.148, -6.835), (-0.0492, -4.123, -7.436), (0.1553, -4.149, -7.24), (-0.4032, -4.117, -7.24), (-0.04903, -4.001, -7.418), (-0.05219, -4.34, -7.018), (0.1466, -4.148, -6.835), (0.1555, -4.155, -7.436), (-0.4394, -4.0, -7.212), (-0.214, -4.203, -6.838), (-0.08896, -4.431, -7.318), (-0.4014, -4.123, -7.436), (0.162, -3.982, -6.706), (0.1596, -4.001, -7.418), (0.06273, -4.34, -7.018), (-0.2325, -4.001, -6.855), (-0.44, -4.001, -7.418), (-0.08772, -4.436, -7.392), (-0.1671, -4.34, -7.018), (-0.009412, -3.913, -6.656), (0.1714, -3.953, -6.656), (0.3514, -3.913, -6.656), (0.427, -3.804, -6.656), (0.3523, -3.694, -6.656), (0.1714, -3.655, -6.656), (-0.08415, -3.804, -6.656), (-0.008513, -3.695, -6.656), (0.006887, -3.892, -6.256), (0.1714, -3.924, -6.256), (0.3352, -3.892, -6.256), (0.404, -3.804, -6.256), (0.336, -3.715, -6.256), (0.1714, -3.683, -6.256), (0.007705, -3.716, -6.256), (-0.06112, -3.804, -6.256), (-0.009412, -3.901, -6.192), (0.1714, -3.936, -6.192), (0.3514, -3.901, -6.192), (0.427, -3.804, -6.192), (0.3523, -3.707, -6.192), (0.1714, -3.672, -6.192), (-0.008513, -3.707, -6.192), (-0.08415, -3.804, -6.192), (0.1691, -3.598, -5.561), (0.536, -3.698, -5.559), (0.7626, -3.804, -5.575), (0.5328, -3.948, -5.508), (0.1785, -4.058, -5.495), (-0.3898, -3.921, -5.759), (-0.3783, -3.688, -5.758), (0.1714, -3.638, -6.192), (0.3896, -3.686, -6.192), (0.48, -3.804, -6.192), (0.3896, -3.921, -6.192), (0.1714, -3.97, -6.192), (-0.04675, -3.921, -6.192), (-0.1371, -3.804, -6.192), (-0.04675, -3.686, -6.192), (-0.9284, -4.141, -5.393), (-0.9284, -3.499, -5.393), (-0.9284, -3.394, -4.836), (0.363, -3.567, -4.836), (1.157, -3.983, -4.836), (0.363, -4.4, -4.836), (-0.9284, -4.572, -4.836), (-0.9284, -4.843, -3.806), (0.5278, -4.591, -3.806), (1.404, -3.983, -3.806), (0.5278, -3.375, -3.806), (-0.9284, -3.123, -3.806), (-0.21, -4.442, -0.8742), (-0.21, -3.524, -0.7792), (-0.05974, -3.522, -1.33), (-0.05974, -4.51, -1.33), (-0.9284, -3.188, -2.611), (0.4042, -3.44, -2.611), (0.4042, -4.591, -2.611), (-0.9284, -4.843, -2.611), (-1.304, -4.86, -0.4063), (-0.6601, -4.86, -0.4063), (-0.9863, -4.86, -0.4063), (-1.304, -4.939, -0.2964), (-0.6601, -4.939, -0.2964), (-0.9863, -4.939, -0.2964), (-1.304, -4.88, -0.5042), (-0.6601, -4.88, -0.5042), (-0.9863, -4.88, -0.5042), (-0.0558, -3.998, -0.6676), (-0.9442, -3.465, -0.7996), (1.053, -4.045, -2.623), (-2.869, -4.045, -2.623)], [], [(0, 18, 36, 10), (19, 36, 18, 4), (37, 19, 4, 20), (18, 0, 11, 38), (766, 748, 38, 11), (20, 4, 21, 39), (39, 21, 761, 747), (9, 39, 747, 765), (14, 2, 22, 40), (12, 40, 23, 1), (1, 23, 41, 13), (41, 24, 3, 16), (42, 12, 1, 25), (26, 42, 25, 5), (43, 26, 5, 27), (25, 1, 13, 44), (5, 25, 44, 28), (45, 16, 3, 29), (30, 45, 29, 6), (29, 3, 17, 46), (6, 29, 46, 31), (46, 17, 764, 746), (31, 46, 746, 760), (33, 47, 32, 7), (48, 33, 7, 34), (14, 48, 34, 2), (7, 32, 49, 35), (35, 49, 745, 99), (34, 7, 35, 50), (2, 34, 50, 15), (50, 35, 99, 744), (15, 50, 744, 763), (19, 37, 43, 27), (12, 14, 40), (12, 42, 48, 14), (26, 33, 48, 42), (26, 43, 47, 33), (8, 47, 43, 37), (28, 44, 45, 30), (13, 16, 45, 44), (13, 41, 16), (9, 51, 39), (51, 49, 32), (32, 52, 51), (8, 52, 32), (8, 32, 47), (8, 37, 20, 52), (20, 39, 51, 52), (766, 11, 31, 760), (0, 6, 31, 11), (0, 10, 30, 6), (19, 27, 36), (10, 36, 28, 30), (5, 28, 36, 27), (69, 53, 54), (70, 62, 61), (69, 54, 55), (70, 63, 62), (69, 55, 56), (70, 64, 63), (69, 56, 57), (70, 65, 64), (69, 57, 58), (70, 66, 65), (69, 58, 59), (70, 67, 66), (69, 59, 60), (70, 68, 67), (69, 60, 53), (70, 61, 68), (53, 61, 62, 54), (54, 62, 63, 55), (55, 63, 64, 56), (56, 64, 65, 57), (57, 65, 66, 58), (58, 66, 67, 59), (59, 67, 68, 60), (60, 68, 61, 53), (87, 72, 71), (88, 79, 80), (87, 73, 72), (88, 80, 81), (87, 74, 73), (88, 81, 82), (87, 75, 74), (88, 82, 83), (87, 76, 75), (88, 83, 84), (87, 77, 76), (88, 84, 85), (87, 78, 77), (88, 85, 86), (87, 71, 78), (88, 86, 79), (71, 72, 80, 79), (72, 73, 81, 80), (73, 74, 82, 81), (74, 75, 83, 82), (75, 76, 84, 83), (76, 77, 85, 84), (77, 78, 86, 85), (78, 71, 79, 86), (98, 91, 97, 105), (90, 98, 105, 96), (102, 95, 101, 106), (92, 102, 106, 99), (106, 101, 94, 100), (99, 106, 100, 93), (93, 100, 107), (89, 93, 107, 96), (107, 100, 94, 103), (96, 107, 103, 90), (103, 94, 101, 108), (90, 103, 108, 98), (108, 101, 95, 104), (98, 108, 104, 91), (104, 95, 102, 109), (91, 104, 109, 97), (109, 102, 92), (97, 109, 92, 655), (121, 117, 116), (121, 118, 117), (121, 119, 118), (121, 120, 119), (632, 116, 117, 125), (125, 117, 118, 129), (129, 118, 119, 133), (133, 119, 120, 616), (123, 637, 633), (633, 122, 123), (110, 123, 122), (122, 633, 647), (125, 124, 632), (642, 632, 124), (124, 125, 113), (127, 637, 123), (123, 126, 127), (111, 127, 126), (126, 123, 110), (129, 128, 125), (113, 125, 128), (128, 129, 114), (131, 637, 127), (127, 130, 131), (112, 131, 130), (130, 127, 111), (133, 132, 129), (114, 129, 132), (132, 133, 115), (618, 637, 131), (131, 134, 618), (643, 618, 134), (134, 131, 112), (616, 135, 133), (115, 133, 135), (135, 616, 638), (110, 122, 124, 113), (647, 642, 124, 122), (110, 113, 128, 126), (111, 126, 128, 114), (643, 134, 135, 638), (112, 115, 135, 134), (112, 130, 132, 115), (111, 114, 132, 130), (138, 139, 136, 137), (140, 143, 142, 141), (137, 141, 142, 138), (138, 142, 143, 139), (139, 143, 140, 136), (146, 144, 141, 137), (147, 145, 144, 146), (604, 607, 145, 147), (141, 144, 145, 607), (147, 146, 137, 604), (140, 141, 607), (136, 604, 137), (172, 151, 170, 206), (206, 170, 157, 190), (150, 173, 207, 167), (167, 207, 191, 156), (190, 157, 171, 208), (208, 171, 148, 169), (156, 191, 209, 166), (166, 209, 168, 149), (180, 155, 178, 210), (159, 180, 210, 192), (181, 159, 192, 211), (152, 181, 211, 175), (212, 179, 154, 177), (193, 212, 177, 158), (213, 193, 158, 176), (174, 213, 176, 153), (184, 152, 175, 214), (161, 184, 214, 194), (185, 161, 194, 215), (148, 185, 215, 169), (216, 174, 153, 182), (195, 216, 182, 160), (217, 195, 160, 183), (168, 217, 183, 149), (182, 153, 176, 218), (160, 182, 218, 197), (218, 176, 158, 196), (197, 218, 196, 164), (183, 160, 197, 219), (149, 183, 219, 166), (219, 197, 164, 198), (166, 219, 198, 156), (196, 158, 177, 220), (164, 196, 220, 199), (220, 177, 154, 187), (199, 220, 187, 162), (198, 164, 199, 221), (156, 198, 221, 167), (221, 199, 162, 186), (167, 221, 186, 150), (187, 154, 179, 222), (162, 187, 222, 200), (186, 162, 200, 223), (150, 186, 223, 173), (224, 178, 155, 188), (201, 224, 188, 163), (225, 201, 163, 189), (172, 225, 189, 151), (188, 155, 180, 226), (163, 188, 226, 203), (226, 180, 159, 202), (203, 226, 202, 165), (189, 163, 203, 227), (151, 189, 227, 170), (227, 203, 165, 204), (170, 227, 204, 157), (202, 159, 181, 228), (165, 202, 228, 205), (228, 181, 152, 184), (205, 228, 184, 161), (204, 165, 205, 229), (157, 204, 229, 171), (229, 205, 161, 185), (171, 229, 185, 148), (172, 173, 223, 225), (200, 201, 225, 223), (178, 224, 222, 179), (200, 222, 224, 201), (178, 179, 212, 210), (192, 210, 212, 193), (192, 193, 213, 211), (174, 175, 211, 213), (174, 216, 214, 175), (194, 214, 216, 195), (194, 195, 217, 215), (169, 215, 217, 168), (173, 172, 230, 231), (169, 168, 232, 233), (168, 209, 234, 232), (209, 191, 235, 234), (208, 169, 233, 236), (190, 208, 236, 237), (191, 207, 238, 235), (207, 173, 231, 238), (206, 190, 237, 239), (172, 206, 239, 230), (230, 239, 238, 231), (237, 235, 238, 239), (237, 236, 234, 235), (232, 234, 236, 233), (256, 249, 248), (256, 250, 249), (256, 251, 250), (256, 252, 251), (256, 253, 252), (256, 254, 253), (256, 255, 254), (256, 248, 255), (240, 248, 249, 241), (241, 249, 250, 242), (242, 250, 251, 243), (243, 251, 252, 244), (244, 252, 253, 245), (245, 253, 254, 246), (246, 254, 255, 247), (247, 255, 248, 240), (247, 240, 257, 258), (246, 247, 258, 259), (245, 246, 259, 260), (244, 245, 260, 261), (243, 244, 261, 262), (242, 243, 262, 263), (241, 242, 263, 264), (240, 241, 264, 257), (257, 264, 265, 266), (264, 263, 267, 265), (263, 262, 268, 267), (261, 260, 269, 297), (260, 259, 270, 269), (259, 258, 271, 270), (258, 257, 266, 271), (269, 270, 272, 296), (265, 267, 343, 344), (289, 282, 281), (289, 283, 282), (289, 284, 283), (289, 285, 284), (289, 286, 285), (289, 287, 286), (289, 288, 287), (289, 281, 288), (273, 281, 282, 274), (274, 282, 283, 275), (275, 283, 284, 276), (276, 284, 285, 277), (277, 285, 286, 278), (278, 286, 287, 279), (279, 287, 288, 280), (280, 288, 281, 273), (280, 273, 290, 291), (279, 280, 291, 349), (278, 279, 349, 292), (277, 278, 292, 293), (276, 277, 293, 301), (275, 276, 301, 294), (274, 275, 294, 295), (273, 274, 295, 290), (290, 295, 296, 272), (295, 294, 296), (349, 291, 374, 348), (291, 290, 272, 374), (301, 302, 269, 296), (299, 300, 268, 375), (298, 299, 375, 297), (302, 298, 297, 269), (319, 318, 298, 302), (318, 317, 299, 298), (317, 316, 300, 299), (313, 312, 301, 293), (312, 319, 302, 301), (312, 304, 311, 319), (313, 305, 304, 312), (314, 306, 305, 313), (315, 307, 306, 314), (316, 308, 307, 315), (317, 309, 308, 316), (318, 310, 309, 317), (319, 311, 310, 318), (303, 311, 304), (303, 304, 305), (303, 305, 306), (303, 306, 307), (303, 307, 308), (303, 308, 309), (303, 309, 310), (303, 310, 311), (336, 329, 328), (336, 330, 329), (336, 331, 330), (336, 332, 331), (336, 333, 332), (336, 334, 333), (336, 335, 334), (336, 328, 335), (320, 328, 329, 321), (321, 329, 330, 322), (322, 330, 331, 323), (323, 331, 332, 324), (324, 332, 333, 325), (325, 333, 334, 326), (326, 334, 335, 327), (327, 335, 328, 320), (327, 320, 300, 337), (326, 327, 337, 338), (325, 326, 338, 339), (324, 325, 339, 340), (323, 324, 340, 341), (322, 323, 341, 342), (321, 322, 342, 268), (320, 321, 268, 300), (342, 341, 344, 343), (341, 340, 371, 344), (340, 339, 345, 371), (339, 338, 293, 345), (351, 352, 372, 370), (350, 351, 370, 346), (345, 350, 346, 371), (347, 348, 374, 373), (352, 347, 373, 372), (369, 368, 347, 352), (368, 367, 348, 347), (367, 366, 349, 348), (366, 365, 292, 349), (365, 364, 345, 292), (364, 363, 350, 345), (363, 362, 351, 350), (362, 369, 352, 351), (362, 354, 361, 369), (363, 355, 354, 362), (364, 356, 355, 363), (365, 357, 356, 364), (366, 358, 357, 365), (367, 359, 358, 366), (368, 360, 359, 367), (369, 361, 360, 368), (353, 361, 354), (353, 354, 355), (353, 355, 356), (353, 356, 357), (353, 357, 358), (353, 358, 359), (353, 359, 360), (353, 360, 361), (370, 265, 344), (346, 370, 344), (370, 266, 265), (344, 371, 346), (370, 372, 266), (372, 271, 266), (270, 373, 374, 272), (270, 271, 372, 373), (375, 262, 261), (297, 375, 261), (375, 268, 262), (294, 301, 296), (300, 316, 315), (300, 315, 314, 337), (313, 338, 337, 314), (293, 338, 313), (267, 268, 342, 343), (292, 345, 293), (459, 458, 406), (484, 408, 409, 483), (458, 438, 413), (438, 437, 414, 413), (451, 414, 437, 436), (451, 436, 435), (457, 455, 450), (376, 489, 483), (454, 490, 376), (376, 490, 489), (481, 378, 379, 480), (481, 479, 377, 378), (379, 485, 480), (381, 485, 379), (407, 405, 380), (381, 486, 485), (405, 407, 381), (381, 407, 486), (398, 390, 391), (398, 391, 392), (398, 392, 393), (398, 393, 394), (398, 394, 395), (398, 395, 396), (398, 396, 397), (398, 397, 390), (382, 383, 391, 390), (383, 384, 392, 391), (384, 385, 393, 392), (385, 386, 394, 393), (386, 387, 395, 394), (387, 388, 396, 395), (388, 389, 397, 396), (389, 382, 390, 397), (389, 400, 399, 382), (388, 401, 400, 389), (387, 406, 401, 388), (386, 459, 406, 387), (385, 402, 459, 386), (384, 403, 402, 385), (383, 404, 403, 384), (382, 399, 404, 383), (399, 379, 378, 404), (404, 378, 377, 403), (406, 380, 405, 401), (401, 405, 381, 400), (400, 381, 379, 399), (412, 406, 458, 413), (411, 380, 406, 412), (410, 407, 380, 411), (409, 408, 407, 410), (431, 451, 483, 430), (430, 483, 409, 429), (429, 409, 410, 428), (428, 410, 411, 427), (427, 411, 412, 426), (426, 412, 413, 425), (425, 413, 414, 424), (424, 414, 451, 431), (424, 431, 423, 416), (425, 424, 416, 417), (426, 425, 417, 418), (427, 426, 418, 419), (428, 427, 419, 420), (429, 428, 420, 421), (430, 429, 421, 422), (431, 430, 422, 423), (415, 416, 423), (415, 417, 416), (415, 418, 417), (415, 419, 418), (415, 420, 419), (415, 421, 420), (415, 422, 421), (415, 423, 422), (448, 440, 441), (448, 441, 442), (448, 442, 443), (448, 443, 444), (448, 444, 445), (448, 445, 446), (448, 446, 447), (448, 447, 440), (432, 433, 441, 440), (433, 434, 442, 441), (434, 435, 443, 442), (435, 436, 444, 443), (436, 437, 445, 444), (437, 438, 446, 445), (438, 439, 447, 446), (439, 432, 440, 447), (439, 450, 449, 432), (438, 458, 450, 439), (434, 452, 451, 435), (433, 453, 452, 434), (432, 449, 453, 433), (449, 482, 454, 453), (453, 454, 376, 452), (452, 376, 483, 451), (450, 455, 482, 449), (460, 377, 479, 461), (402, 403, 377, 460), (456, 455, 457), (461, 479, 455, 456), (478, 461, 456, 477), (477, 456, 457, 476), (476, 457, 450, 475), (475, 450, 458, 474), (474, 458, 459, 473), (473, 459, 402, 472), (472, 402, 460, 471), (471, 460, 461, 478), (471, 478, 470, 463), (472, 471, 463, 464), (473, 472, 464, 465), (474, 473, 465, 466), (475, 474, 466, 467), (476, 475, 467, 468), (477, 476, 468, 469), (478, 477, 469, 470), (462, 463, 470), (462, 464, 463), (462, 465, 464), (462, 466, 465), (462, 467, 466), (462, 468, 467), (462, 469, 468), (462, 470, 469), (486, 407, 408, 484), (482, 455, 479, 481), (493, 480, 485, 494), (492, 481, 480, 493), (491, 482, 481, 492), (490, 454, 482, 491), (488, 484, 483, 489), (487, 486, 484, 488), (494, 485, 486, 487), (511, 494, 487, 510), (510, 487, 488, 509), (509, 488, 489, 508), (508, 489, 490, 507), (507, 490, 491, 506), (506, 491, 492, 505), (505, 492, 493, 504), (504, 493, 494, 511), (504, 511, 503, 496), (505, 504, 496, 497), (506, 505, 497, 498), (507, 506, 498, 499), (508, 507, 499, 500), (509, 508, 500, 501), (510, 509, 501, 502), (511, 510, 502, 503), (495, 496, 503), (495, 497, 496), (495, 498, 497), (495, 499, 498), (495, 500, 499), (495, 501, 500), (495, 502, 501), (495, 503, 502), (519, 518, 515, 517), (514, 516, 517, 515), (514, 512, 513, 516), (521, 520, 513, 512), (579, 521, 512, 545), (545, 512, 514, 561), (544, 513, 520, 578), (560, 516, 513, 544), (561, 514, 515, 543), (543, 515, 518, 582), (542, 517, 516, 560), (583, 519, 517, 542), (582, 518, 519, 583), (578, 520, 521, 579), (582, 583, 534, 536), (557, 536, 534, 556), (557, 556, 535, 537), (577, 576, 537, 535), (577, 538, 540, 576), (559, 540, 538, 558), (559, 558, 539, 541), (573, 541, 539, 572), (551, 550, 527, 529), (573, 572, 529, 527), (551, 528, 526, 550), (579, 526, 528, 578), (580, 603, 566, 522), (522, 566, 590, 546), (594, 580, 522, 547), (547, 522, 546, 586), (546, 590, 567, 523), (523, 567, 599, 570), (586, 546, 523, 549), (549, 523, 570, 592), (581, 594, 547, 524), (524, 547, 586, 548), (600, 581, 524, 562), (562, 524, 548, 588), (548, 586, 549, 525), (525, 549, 592, 571), (588, 548, 525, 563), (563, 525, 571, 596), (579, 600, 562, 526), (526, 562, 588, 550), (550, 588, 563, 527), (527, 563, 596, 573), (601, 578, 528, 565), (565, 528, 551, 589), (589, 551, 529, 564), (564, 529, 572, 597), (584, 601, 565, 530), (530, 565, 589, 552), (595, 584, 530, 553), (553, 530, 552, 587), (552, 589, 564, 531), (531, 564, 597, 574), (587, 552, 531, 555), (555, 531, 574, 593), (585, 595, 553, 532), (532, 553, 587, 554), (602, 585, 532, 568), (568, 532, 554, 591), (554, 587, 555, 533), (533, 555, 593, 575), (591, 554, 533, 569), (569, 533, 575, 598), (583, 602, 568, 534), (534, 568, 591, 556), (556, 591, 569, 535), (535, 569, 598, 577), (603, 582, 536, 566), (566, 536, 557, 590), (590, 557, 537, 567), (567, 537, 576, 599), (577, 598, 575, 538), (538, 575, 593, 558), (558, 593, 574, 539), (539, 574, 597, 572), (599, 576, 540, 570), (570, 540, 559, 592), (592, 559, 541, 571), (571, 541, 573, 596), (585, 602, 583, 542), (595, 585, 542, 560), (543, 582, 603, 580), (561, 543, 580, 594), (584, 595, 560, 544), (601, 584, 544, 578), (545, 561, 594, 581), (579, 545, 581, 600), (136, 615, 604), (140, 607, 612), (605, 604, 615, 606), (612, 607, 608, 609), (604, 605, 608, 607), (605, 606, 609, 608), (606, 615, 612, 609), (613, 136, 140, 610), (614, 613, 610, 611), (615, 614, 611, 612), (140, 612, 611, 610), (614, 615, 136, 613), (645, 623, 621, 640), (644, 639, 621, 623), (644, 619, 617, 639), (643, 638, 617, 619), (645, 640, 625, 627), (646, 627, 625, 641), (647, 631, 629, 642), (646, 641, 629, 631), (617, 638, 616), (639, 617, 620), (616, 620, 617), (619, 644, 622), (643, 619, 618), (622, 618, 619), (618, 622, 637), (621, 639, 620), (640, 621, 624), (620, 624, 621), (623, 645, 626), (644, 623, 622), (626, 622, 623), (622, 626, 637), (625, 640, 624), (641, 625, 628), (624, 628, 625), (627, 646, 630), (645, 627, 626), (630, 626, 627), (626, 630, 637), (629, 641, 628), (642, 629, 632), (628, 632, 629), (631, 647, 633), (646, 631, 630), (633, 630, 631), (630, 633, 637), (620, 616, 120, 634), (624, 620, 634, 635), (628, 624, 635, 636), (632, 628, 636, 116), (121, 634, 120), (121, 635, 634), (121, 636, 635), (121, 116, 636), (660, 655, 648), (648, 655, 92, 656), (665, 660, 648, 653), (653, 648, 656, 663), (659, 665, 653, 649), (649, 653, 663, 657), (666, 659, 649, 654), (654, 649, 657, 664), (662, 666, 654, 650), (650, 654, 664, 658), (89, 662, 650, 93), (93, 650, 658), (99, 93, 658, 651), (651, 658, 664, 657), (92, 99, 651, 656), (656, 651, 657, 663), (662, 89, 661, 652), (652, 661, 655, 660), (666, 662, 652, 659), (659, 652, 660, 665), (677, 669, 676, 684), (678, 670, 669, 677), (679, 671, 670, 678), (680, 672, 671, 679), (681, 673, 672, 680), (682, 674, 673, 681), (683, 675, 674, 682), (684, 676, 675, 683), (667, 676, 669), (668, 677, 684), (667, 669, 670), (668, 678, 677), (667, 670, 671), (668, 679, 678), (667, 671, 672), (668, 680, 679), (667, 672, 673), (668, 681, 680), (667, 673, 674), (668, 682, 681), (667, 674, 675), (668, 683, 682), (667, 675, 676), (668, 684, 683), (695, 702, 694, 687), (696, 695, 687, 688), (697, 696, 688, 689), (698, 697, 689, 690), (699, 698, 690, 691), (700, 699, 691, 692), (701, 700, 692, 693), (702, 701, 693, 694), (685, 687, 694), (686, 702, 695), (685, 688, 687), (686, 695, 696), (685, 689, 688), (686, 696, 697), (685, 690, 689), (686, 697, 698), (685, 691, 690), (686, 698, 699), (685, 692, 691), (686, 699, 700), (685, 693, 692), (686, 700, 701), (685, 694, 693), (686, 701, 702), (755, 728, 719, 727), (750, 725, 727, 719), (736, 719, 728), (762, 754, 725, 750), (762, 749, 724, 754), (766, 760, 724, 749), (735, 703, 704, 716), (752, 703, 735, 718), (752, 708, 723), (752, 723, 703), (723, 704, 703), (704, 723, 706), (751, 716, 704), (742, 714, 739), (742, 711, 710, 739), (727, 725, 710, 711), (752, 718, 712, 708), (729, 722, 708, 712), (729, 713, 707, 722), (743, 741, 707, 713), (743, 715, 741), (736, 728, 712, 718), (740, 763, 744, 705), (705, 744, 99, 720), (758, 740, 705, 721), (721, 705, 720, 753), (720, 99, 745, 706), (753, 720, 706, 723), (741, 758, 721, 707), (707, 721, 753, 722), (722, 753, 723, 708), (724, 760, 746, 709), (709, 746, 764, 738), (754, 724, 709, 726), (726, 709, 738, 757), (725, 754, 726, 710), (710, 726, 757, 739), (755, 727, 711, 730), (730, 711, 742, 759), (712, 728, 755, 729), (729, 755, 730, 713), (713, 730, 759, 743), (714, 731, 757, 739), (759, 732, 714, 742), (743, 715, 732, 759), (741, 715, 733, 758), (751, 765, 747, 716), (716, 747, 761, 734), (735, 716, 734, 756), (766, 749, 717, 748), (737, 717, 749, 762), (718, 735, 756, 736), (736, 756, 737, 719), (719, 737, 762, 750), (1215, 769, 770, 767), (768, 771, 772, 1212), (772, 771, 773, 1226), (770, 769, 776, 775), (782, 1198, 1197, 798), (1202, 780, 794, 1196), (783, 791, 792, 784), (784, 792, 793, 785), (785, 793, 794, 786), (786, 794, 795, 787), (787, 795, 796, 788), (788, 796, 797, 789), (789, 797, 798, 790), (790, 798, 791, 783), (797, 781, 782), (798, 797, 782), (797, 796, 781), (795, 780, 781), (796, 795, 781), (795, 794, 780), (794, 793, 1196), (793, 792, 1196), (792, 791, 1197), (791, 798, 1197), (785, 786, 805, 806), (784, 785, 806, 799), (783, 784, 799, 800), (783, 800, 801, 790), (789, 790, 801, 802), (788, 789, 802, 803), (787, 788, 803, 804), (786, 787, 804, 805), (800, 799, 807, 808), (801, 800, 808, 809), (802, 801, 809, 810), (803, 802, 810, 811), (804, 803, 811, 812), (805, 804, 812, 813), (799, 806, 814, 807), (806, 805, 813, 814), (808, 807, 816, 815), (809, 808, 815, 817), (810, 809, 817, 818), (811, 810, 818, 819), (812, 811, 819, 820), (813, 812, 820, 821), (807, 814, 822, 816), (814, 813, 821, 822), (833, 826, 832, 838), (825, 833, 838, 830), (838, 832, 823, 831), (830, 838, 831, 824), (827, 835, 839, 831), (831, 839, 834, 824), (836, 827, 831), (823, 836, 831), (824, 834, 840), (824, 840, 830), (840, 834, 828, 837), (830, 840, 837, 825), (877, 829, 835, 841), (826, 877, 841, 832), (841, 835, 827, 836), (832, 841, 836, 823), (825, 837, 842, 845), (837, 828, 844, 842), (826, 833, 843, 874), (833, 825, 845, 843), (843, 845, 846, 849), (874, 843, 849, 873), (842, 844, 847, 846), (845, 842, 846), (846, 847, 850, 849), (849, 850, 848, 873), (851, 852, 848, 850), (853, 851, 850, 847), (854, 853, 857), (857, 853, 847, 844), (855, 852, 851, 856), (856, 851, 853, 854), (864, 856, 854, 870), (869, 855, 856, 864), (862, 857, 844, 828), (870, 854, 857, 862), (865, 872, 863, 858), (858, 863, 868, 835), (869, 865, 858, 861), (861, 858, 835, 829), (867, 870, 862, 859), (859, 862, 828, 834), (871, 867, 859), (871, 859, 834), (872, 866, 863), (863, 866, 868), (866, 871, 834, 839), (868, 866, 839, 835), (867, 871, 866, 860), (860, 866, 872, 865), (870, 867, 860, 864), (864, 860, 865, 869), (815, 816, 874, 873), (817, 815, 873, 875), (818, 817, 875, 876), (819, 818, 876, 855), (820, 819, 855, 861), (821, 820, 861, 829), (816, 822, 877, 874), (822, 821, 829, 877), (852, 855, 876), (848, 875, 873), (848, 852, 876, 875), (826, 874, 877), (855, 869, 861), (779, 878, 1101, 1203), (1202, 1101, 878, 780), (778, 879, 878, 779), (780, 878, 879, 781), (777, 880, 879, 778), (781, 879, 880, 782), (782, 880, 1097, 1198), (1207, 1097, 880, 777), (928, 882, 881), (891, 895, 890, 886), (885, 888, 895, 891), (895, 889, 883, 890), (888, 884, 889, 895), (887, 889, 915, 919), (889, 884, 920, 915), (892, 889, 887), (883, 889, 892), (884, 896, 920), (884, 888, 896), (896, 893, 926, 920), (888, 885, 893, 896), (894, 897, 919, 925), (886, 890, 897, 894), (897, 892, 887, 919), (890, 883, 892, 897), (885, 901, 898, 893), (893, 898, 910, 926), (886, 900, 899, 891), (891, 899, 901, 885), (899, 904, 902, 901), (900, 903, 904, 899), (898, 902, 907, 910), (901, 902, 898), (902, 904, 905, 907), (908, 907, 905, 906), (909, 912, 908), (912, 910, 907, 908), (911, 909, 908, 906), (921, 929, 909, 911), (928, 921, 911, 882), (917, 926, 910, 912), (929, 917, 912, 909), (922, 913, 918, 931), (913, 919, 927, 918), (928, 881, 913, 922), (881, 925, 919, 913), (924, 914, 917, 929), (914, 920, 926, 917), (930, 914, 924), (930, 920, 914), (931, 918, 923), (918, 927, 923), (923, 915, 920, 930), (927, 919, 915, 923), (924, 916, 923, 930), (916, 922, 931, 923), (929, 921, 916, 924), (921, 928, 922, 916), (932, 940, 941, 933), (933, 941, 942, 934), (934, 942, 943, 935), (935, 943, 944, 936), (936, 944, 945, 937), (937, 945, 946, 938), (938, 946, 947, 939), (939, 947, 940, 932), (939, 932, 955, 948), (938, 939, 948, 949), (937, 938, 949, 950), (936, 937, 950, 951), (935, 936, 951, 952), (934, 935, 952, 953), (933, 934, 953, 954), (932, 933, 954, 955), (940, 947, 956, 961), (947, 946, 986, 956), (946, 945, 957, 986), (945, 944, 958, 957), (944, 943, 959, 958), (943, 942, 985, 959), (942, 941, 960, 985), (941, 940, 961, 960), (954, 963, 962, 955), (953, 964, 963, 954), (952, 965, 964, 953), (951, 966, 965, 952), (950, 967, 966, 951), (949, 968, 967, 950), (948, 969, 968, 949), (955, 962, 969, 948), (962, 963, 903, 970), (963, 964, 904, 903), (964, 965, 905, 904), (965, 966, 906, 905), (966, 967, 973, 906), (967, 968, 971, 973), (968, 969, 972, 971), (969, 962, 970, 972), (906, 973, 911), (882, 911, 973, 971), (886, 894, 974, 900), (900, 974, 970, 903), (970, 974, 881, 972), (881, 882, 971, 972), (881, 974, 894, 925), (1002, 1207, 777, 975), (975, 777, 778, 976), (976, 778, 779, 977), (977, 779, 1203, 998), (1212, 997, 978, 768), (997, 1002, 975, 978), (978, 975, 976, 979), (979, 976, 977, 980), (767, 980, 993, 1215), (980, 977, 998, 993), (981, 978, 979), (981, 768, 978), (983, 770, 775), (982, 979, 980), (767, 982, 980), (984, 767, 770), (983, 984, 770), (984, 982, 767), (774, 961, 775), (960, 774, 773), (774, 960, 961), (961, 956, 775), (956, 986, 775), (986, 983, 775), (984, 983, 986, 957), (768, 981, 958, 771), (771, 958, 959, 773), (773, 959, 985, 960), (1209, 1017, 988, 1018), (1210, 1209, 1018, 1019), (1213, 1210, 1019, 992), (989, 1020, 987, 990), (987, 1208, 990), (1021, 1208, 987), (1016, 1208, 1021), (1225, 1016, 1017), (1017, 1209, 1225), (1225, 1208, 1016), (989, 1214, 991), (990, 1211, 989), (989, 1211, 1214), (1214, 994, 991), (991, 994, 995), (990, 1208, 1211), (992, 996, 1213), (992, 995, 996), (994, 993, 998, 999), (1214, 1215, 993, 994), (995, 994, 999, 1000), (996, 995, 1000, 1001), (997, 996, 1001, 1002), (1212, 1213, 996, 997), (999, 998, 1203, 1204), (1000, 999, 1204, 1205), (1001, 1000, 1205, 1206), (1002, 1001, 1206, 1207), (1096, 1052, 1083, 1003), (1096, 1005, 1006, 1095), (1007, 1005, 1096, 1003), (1077, 1074, 1007, 1003), (1091, 1077, 1003, 1083), (1095, 1006, 1004, 1066), (1071, 1066, 1004), (1008, 1005, 1007, 1015), (1009, 1006, 1005, 1008), (1010, 1004, 1006, 1009), (1011, 1071, 1004, 1010), (1012, 1072, 1071, 1011), (1013, 1073, 1072, 1012), (1014, 1074, 1073, 1013), (1015, 1007, 1074, 1014), (1022, 1029, 1008, 1015), (1029, 1028, 1009, 1008), (1028, 1027, 1010, 1009), (1027, 1026, 1011, 1010), (1026, 1025, 1012, 1011), (1025, 1024, 1013, 1012), (1024, 1023, 1014, 1013), (1023, 1022, 1015, 1014), (1036, 1017, 1016, 1037), (1035, 988, 1017, 1036), (1034, 1018, 988, 1035), (1033, 1019, 1018, 1034), (1032, 1020, 1019, 1033), (1031, 987, 1020, 1032), (1030, 1021, 987, 1031), (1037, 1016, 1021, 1030), (1045, 1022, 1023, 1044), (1044, 1023, 1024, 1043), (1043, 1024, 1025, 1042), (1042, 1025, 1026, 1041), (1041, 1026, 1027, 1040), (1040, 1027, 1028, 1039), (1039, 1028, 1029, 1038), (1038, 1029, 1022, 1045), (1038, 1045, 1037, 1030), (1039, 1038, 1030, 1031), (1040, 1039, 1031, 1032), (1041, 1040, 1032, 1033), (1042, 1041, 1033, 1034), (1043, 1042, 1034, 1035), (1044, 1043, 1035, 1036), (1045, 1044, 1036, 1037), (1056, 1061, 1055, 1049), (1048, 1053, 1061, 1056), (1061, 1054, 1046, 1055), (1053, 1047, 1054, 1061), (1050, 1054, 1062, 1058), (1054, 1047, 1057, 1062), (1059, 1054, 1050), (1046, 1054, 1059), (1047, 1063, 1057), (1047, 1053, 1063), (1063, 1060, 1051, 1057), (1053, 1048, 1060, 1063), (1096, 1064, 1058, 1052), (1049, 1055, 1064, 1096), (1064, 1059, 1050, 1058), (1055, 1046, 1059, 1064), (1048, 1068, 1065, 1060), (1060, 1065, 1067, 1051), (1049, 1095, 1066, 1056), (1056, 1066, 1068, 1048), (1066, 1071, 1069, 1068), (1065, 1069, 1070, 1067), (1068, 1069, 1065), (1069, 1071, 1072, 1070), (1075, 1070, 1072, 1073), (1076, 1079, 1075), (1079, 1067, 1070, 1075), (1077, 1078, 1073, 1074), (1078, 1076, 1075, 1073), (1086, 1092, 1076, 1078), (1091, 1086, 1078, 1077), (1084, 1051, 1067, 1079), (1092, 1084, 1079, 1076), (1087, 1080, 1085, 1094), (1080, 1058, 1090, 1085), (1091, 1083, 1080, 1087), (1083, 1052, 1058, 1080), (1089, 1081, 1084, 1092), (1081, 1057, 1051, 1084), (1093, 1081, 1089), (1093, 1057, 1081), (1094, 1085, 1088), (1085, 1090, 1088), (1088, 1062, 1057, 1093), (1090, 1058, 1062, 1088), (1089, 1082, 1088, 1093), (1082, 1087, 1094, 1088), (1092, 1086, 1082, 1089), (1086, 1091, 1087, 1082), (1049, 1096, 1095), (1207, 1206, 1098, 1097), (1199, 1198, 1097, 1098), (1200, 1199, 1098, 1099), (1206, 1205, 1099, 1098), (1201, 1200, 1099, 1100), (1205, 1204, 1100, 1099), (1202, 1201, 1100, 1101), (1204, 1203, 1101, 1100), (1124, 1118, 1110), (1153, 1102, 1105), (1131, 1104, 1103, 1127), (1131, 1106, 1104), (1127, 1103, 1124), (1157, 1102, 1150, 1158), (1163, 1105, 1102, 1157), (1158, 1150, 1118, 1159), (1159, 1118, 1124, 1160), (1160, 1124, 1103, 1161), (1161, 1103, 1104, 1162), (1162, 1104, 1106, 1164), (1164, 1106, 1105, 1163), (1115, 1110, 1114, 1119), (1109, 1115, 1119, 1112), (1119, 1114, 1107, 1113), (1112, 1119, 1113, 1108), (1111, 1144, 1140, 1113), (1113, 1140, 1145, 1108), (1116, 1111, 1113), (1107, 1116, 1113), (1108, 1145, 1120), (1108, 1120, 1112), (1120, 1145, 1151, 1117), (1112, 1120, 1117, 1109), (1118, 1150, 1144, 1121), (1110, 1118, 1121, 1114), (1121, 1144, 1111, 1116), (1114, 1121, 1116, 1107), (1109, 1117, 1122, 1125), (1117, 1151, 1135, 1122), (1110, 1115, 1123, 1124), (1115, 1109, 1125, 1123), (1123, 1125, 1126, 1128), (1124, 1123, 1128, 1127), (1122, 1135, 1132, 1126), (1125, 1122, 1126), (1126, 1132, 1129, 1128), (1128, 1129, 1131, 1127), (1130, 1106, 1131, 1129), (1133, 1130, 1129, 1132), (1134, 1133, 1137), (1137, 1133, 1132, 1135), (1105, 1106, 1130, 1136), (1136, 1130, 1133, 1134), (1146, 1136, 1134, 1154), (1153, 1105, 1136, 1146), (1142, 1137, 1135, 1151), (1154, 1134, 1137, 1142), (1147, 1156, 1143, 1138), (1138, 1143, 1152, 1144), (1153, 1147, 1138, 1102), (1102, 1138, 1144, 1150), (1149, 1154, 1142, 1139), (1139, 1142, 1151, 1145), (1155, 1149, 1139), (1155, 1139, 1145), (1156, 1148, 1143), (1143, 1148, 1152), (1148, 1155, 1145, 1140), (1152, 1148, 1140, 1144), (1149, 1155, 1148, 1141), (1141, 1148, 1156, 1147), (1154, 1149, 1141, 1146), (1146, 1141, 1147, 1153), (1165, 1157, 1158, 1166), (1172, 1163, 1157, 1165), (1166, 1158, 1159, 1167), (1167, 1159, 1160, 1168), (1168, 1160, 1161, 1169), (1169, 1161, 1162, 1170), (1170, 1162, 1164, 1171), (1171, 1164, 1163, 1172), (1173, 1165, 1166, 1174), (1180, 1172, 1165, 1173), (1174, 1166, 1167, 1175), (1175, 1167, 1168, 1176), (1176, 1168, 1169, 1177), (1177, 1169, 1170, 1178), (1178, 1170, 1171, 1179), (1179, 1171, 1172, 1180), (1192, 1174, 1175, 1191), (1191, 1175, 1176, 1190), (1190, 1176, 1177, 1189), (1189, 1177, 1178, 1188), (1195, 1188, 1178, 1179), (1195, 1179, 1180, 1194), (1194, 1180, 1173, 1193), (1193, 1173, 1174, 1192), (1187, 1197, 1181), (792, 1197, 1187), (1186, 1196, 792), (1185, 1196, 1186), (1184, 1201, 1185), (1183, 1200, 1184), (1184, 1200, 1201), (1182, 1200, 1183), (1181, 1199, 1182), (1182, 1199, 1200), (1188, 1195, 1187, 1181), (1189, 1188, 1181, 1182), (1190, 1189, 1182, 1183), (1191, 1190, 1183, 1184), (1192, 1191, 1184, 1185), (1193, 1192, 1185, 1186), (1194, 1193, 1186, 792), (1195, 1194, 792, 1187), (1202, 1196, 1185, 1201), (1199, 1181, 1197, 1198), (1211, 1208, 776, 769), (772, 1226, 1209, 1210), (1213, 1212, 772, 1210), (1215, 1214, 1211, 769), (49, 1219, 1221, 745), (1219, 1216, 1218, 1221), (1216, 1219, 51), (1219, 49, 51), (706, 1220, 704), (1220, 1217, 704), (745, 1221, 1220, 706), (1221, 1218, 1217, 1220), (1216, 1222, 1224, 1218), (1222, 9, 765, 1224), (9, 1222, 51), (1222, 1216, 51), (1217, 1223, 704), (1223, 751, 704), (1218, 1224, 1223, 1217), (1224, 765, 751, 1223), (761, 21, 775, 776), (38, 748, 1226), (737, 756, 1225, 1209), (734, 761, 776, 1208), (756, 734, 1208, 1225), (717, 737, 1209, 1226), (748, 717, 1226), (18, 38, 1226, 773), (21, 4, 774, 775), (4, 18, 773, 774), (991, 995, 1227), (992, 1227, 995), (992, 1019, 1020, 1227), (989, 991, 1227, 1020), (979, 1228, 981), (979, 982, 1228), (957, 1228, 982, 984), (957, 958, 981, 1228)])
me_cube.polygons.foreach_set('use_smooth', [True] * 1382)
me_cube.polygons.foreach_set('material_index', [0, 0, 0, 0, 0, 0, 0, 0, 0, 0, 0, 0, 0, 0, 0, 0, 0, 0, 0, 0, 0, 0, 0, 0, 0, 0, 0, 0, 0, 0, 0, 0, 0, 0, 0, 0, 0, 0, 0, 0, 0, 0, 0, 0, 0, 0, 0, 0, 0, 0, 0, 0, 0, 0, 2, 2, 2, 2, 2, 2, 2, 2, 2, 2, 2, 2, 2, 2, 2, 2, 2, 2, 2, 2, 2, 2, 2, 2, 1, 1, 1, 1, 1, 1, 1, 1, 1, 1, 1, 1, 1, 1, 1, 1, 1, 1, 1, 1, 1, 1, 1, 1, 3, 3, 3, 3, 3, 3, 3, 3, 3, 3, 3, 3, 3, 3, 3, 3, 3, 3, 9, 9, 9, 9, 9, 9, 9, 9, 9, 9, 9, 9, 9, 9, 9, 9, 9, 9, 9, 9, 9, 9, 9, 9, 9, 9, 9, 9, 9, 9, 9, 9, 9, 9, 9, 9, 9, 9, 9, 9, 9, 9, 9, 9, 4, 4, 4, 4, 4, 4, 4, 4, 4, 4, 4, 4, 0, 0, 0, 0, 0, 0, 0, 0, 0, 0, 0, 0, 0, 0, 0, 0, 0, 0, 0, 0, 0, 0, 0, 0, 0, 0, 0, 0, 0, 0, 0, 0, 0, 0, 0, 0, 0, 0, 0, 0, 0, 0, 0, 0, 0, 0, 0, 0, 0, 0, 0, 0, 0, 0, 0, 0, 0, 0, 0, 0, 0, 0, 0, 0, 0, 0, 0, 0, 0, 0, 0, 0, 0, 0, 0, 0, 0, 0, 0, 0, 0, 0, 0, 0, 0, 0, 0, 0, 0, 0, 7, 7, 7, 7, 7, 7, 7, 7, 7, 7, 7, 7, 7, 7, 7, 7, 7, 7, 7, 7, 7, 7, 7, 7, 7, 7, 7, 7, 7, 7, 7, 7, 7, 7, 7, 7, 7, 7, 7, 7, 7, 7, 7, 7, 7, 7, 7, 7, 7, 7, 7, 7, 7, 7, 7, 7, 7, 7, 7, 7, 7, 7, 7, 7, 7, 7, 7, 7, 7, 7, 7, 7, 7, 7, 7, 7, 7, 7, 7, 7, 7, 7, 7, 7, 7, 7, 7, 7, 7, 7, 7, 7, 7, 7, 7, 7, 7, 7, 7, 7, 7, 7, 7, 7, 7, 7, 7, 7, 7, 7, 7, 7, 7, 7, 7, 7, 7, 7, 7, 7, 7, 7, 7, 7, 7, 7, 7, 7, 7, 7, 7, 7, 7, 7, 7, 7, 7, 7, 7, 7, 7, 7, 7, 7, 7, 7, 7, 7, 7, 7, 7, 7, 7, 7, 7, 7, 7, 7, 7, 7, 7, 7, 7, 7, 7, 7, 7, 7, 7, 7, 7, 7, 7, 7, 7, 7, 7, 7, 7, 7, 7, 7, 7, 7, 7, 7, 7, 7, 7, 7, 7, 7, 7, 7, 7, 7, 7, 7, 7, 7, 7, 7, 7, 7, 7, 7, 7, 7, 7, 7, 7, 7, 7, 7, 7, 7, 7, 7, 7, 7, 7, 7, 7, 7, 7, 7, 7, 7, 7, 7, 7, 7, 7, 7, 7, 7, 7, 7, 7, 7, 7, 7, 7, 7, 7, 7, 7, 7, 7, 7, 7, 7, 7, 7, 7, 7, 7, 7, 7, 7, 7, 7, 7, 7, 7, 7, 7, 7, 7, 7, 7, 7, 7, 7, 7, 7, 7, 7, 7, 7, 7, 7, 7, 7, 7, 7, 7, 7, 7, 7, 7, 7, 7, 7, 7, 7, 7, 7, 7, 7, 7, 7, 7, 7, 7, 7, 7, 7, 7, 7, 7, 7, 7, 7, 7, 7, 7, 7, 7, 7, 7, 7, 0, 0, 0, 0, 0, 0, 0, 0, 0, 0, 0, 0, 0, 0, 0, 0, 0, 0, 0, 0, 0, 0, 0, 0, 0, 0, 0, 0, 0, 0, 0, 0, 0, 0, 0, 0, 0, 0, 0, 0, 0, 0, 0, 0, 0, 0, 0, 0, 0, 0, 0, 0, 0, 0, 0, 0, 0, 0, 0, 0, 0, 0, 0, 0, 0, 0, 0, 0, 0, 0, 0, 0, 0, 0, 0, 0, 0, 0, 0, 0, 0, 0, 0, 0, 0, 0, 0, 0, 0, 0, 4, 4, 4, 4, 4, 4, 4, 4, 4, 4, 4, 4, 9, 9, 9, 9, 9, 9, 9, 9, 9, 9, 9, 9, 9, 9, 9, 9, 9, 9, 9, 9, 9, 9, 9, 9, 9, 9, 9, 9, 9, 9, 9, 9, 9, 9, 9, 9, 9, 9, 9, 9, 9, 9, 9, 9, 3, 3, 3, 3, 3, 3, 3, 3, 3, 3, 3, 3, 3, 3, 3, 3, 3, 3, 3, 3, 1, 1, 1, 1, 1, 1, 1, 1, 1, 1, 1, 1, 1, 1, 1, 1, 1, 1, 1, 1, 1, 1, 1, 1, 2, 2, 2, 2, 2, 2, 2, 2, 2, 2, 2, 2, 2, 2, 2, 2, 2, 2, 2, 2, 2, 2, 2, 2, 0, 0, 0, 0, 0, 0, 0, 0, 0, 0, 0, 0, 0, 0, 0, 0, 0, 0, 0, 0, 0, 0, 0, 0, 0, 0, 0, 0, 0, 0, 0, 0, 0, 0, 0, 0, 0, 0, 0, 0, 0, 0, 0, 0, 0, 0, 0, 0, 0, 0, 0, 0, 0, 0, 8, 8, 8, 8, 5, 5, 5, 5, 5, 5, 5, 5, 5, 5, 5, 5, 5, 5, 5, 5, 5, 5, 5, 5, 5, 5, 5, 5, 5, 5, 5, 5, 0, 0, 0, 0, 0, 0, 0, 0, 0, 0, 0, 0, 0, 0, 0, 0, 0, 0, 6, 6, 6, 6, 6, 6, 6, 6, 0, 0, 0, 0, 6, 6, 0, 0, 0, 0, 0, 0, 0, 0, 0, 0, 0, 0, 0, 0, 0, 0, 0, 0, 0, 0, 6, 6, 0, 0, 0, 0, 6, 6, 6, 6, 6, 6, 6, 6, 0, 0, 0, 0, 0, 0, 0, 0, 0, 0, 0, 0, 0, 0, 0, 5, 5, 5, 5, 5, 5, 5, 5, 0, 0, 0, 6, 6, 6, 6, 6, 6, 6, 6, 0, 0, 0, 0, 6, 6, 0, 0, 0, 0, 0, 0, 0, 0, 0, 0, 0, 0, 0, 0, 0, 0, 0, 6, 6, 0, 0, 0, 0, 6, 6, 6, 6, 6, 6, 6, 6, 0, 0, 8, 8, 8, 8, 8, 8, 8, 8, 8, 8, 8, 8, 8, 8, 8, 8, 8, 8, 8, 8, 8, 8, 8, 8, 8, 8, 8, 8, 8, 8, 8, 8, 0, 0, 0, 0, 0, 0, 0, 0, 0, 0, 0, 0, 0, 0, 0, 0, 0, 0, 0, 8, 8, 8, 8, 8, 8, 8, 8, 8, 8, 8, 8, 8, 8, 8, 8, 8, 8, 8, 8, 8, 8, 8, 8, 8, 8, 8, 8, 8, 8, 8, 8, 8, 8, 8, 8, 8, 8, 8, 8, 8, 8, 8, 8, 8, 8, 8, 8, 0, 0, 0, 0, 0, 0, 0, 0, 0, 0, 0, 0, 0, 0, 0, 0, 0, 0, 0, 8, 8, 8, 8, 8, 8, 8, 8, 8, 8, 8, 8, 8, 8, 8, 8, 8, 8, 8, 8, 8, 8, 8, 8, 8, 8, 8, 8, 8, 8, 8, 8, 0, 0, 6, 6, 6, 6, 6, 6, 6, 6, 0, 0, 0, 0, 6, 6, 0, 0, 0, 0, 0, 0, 0, 0, 0, 0, 0, 0, 0, 0, 0, 0, 0, 6, 6, 0, 0, 0, 0, 6, 6, 6, 6, 6, 6, 6, 6, 0, 0, 0, 5, 5, 5, 5, 5, 5, 5, 5, 0, 0, 0, 0, 0, 0, 0, 0, 0, 0, 0, 0, 0, 0, 0, 6, 6, 6, 6, 6, 6, 6, 6, 0, 0, 0, 0, 6, 6, 0, 0, 0, 0, 0, 0, 0, 0, 0, 0, 0, 0, 0, 0, 0, 0, 0, 0, 0, 0, 6, 6, 0, 0, 0, 0, 6, 6, 6, 6, 6, 6, 6, 6, 0, 0, 0, 0, 0, 0, 0, 0, 0, 0, 0, 0, 0, 0, 0, 0, 0, 0, 5, 5, 5, 5, 5, 5, 5, 5, 5, 5, 5, 5, 5, 5, 5, 5, 5, 5, 5, 5, 5, 5, 5, 5, 5, 5, 5, 5, 8, 8, 8, 8, 0, 10, 10, 0, 0, 10, 0, 10, 10, 0, 0, 10, 10, 0, 10, 0, 0, 0, 0, 0, 0, 0, 0, 0, 0, 0, 8, 8, 8, 8, 8, 8, 8, 8])
me_cube.materials.append(mat_pelliccia)
me_cube.materials.append(mat_pupilla)
me_cube.materials.append(mat_bulbo_oculare)
me_cube.materials.append(mat_naso)
me_cube.materials.append(mat_croce_bianca)
me_cube.materials.append(mat_pantalone)
me_cube.materials.append(mat_zanna)
me_cube.materials.append(mat_corna)
me_cube.materials.append(mat_giacca)
me_cube.materials.append(mat_cappello)
me_cube.materials.append(mat_interno_bocca)
me_cube.use_remesh_preserve_volume = False
me_cube.use_remesh_preserve_attributes = False
me_cube.use_mirror_vertex_groups = False
me_cube.update()
arm_armature = bpy.data.armatures.new('Armature')  # bones are not reproduced

# ---- objects
ob_scheletro = bpy.data.objects.new('Scheletro', arm_armature)
ob_cube = bpy.data.objects.new('Cube', me_cube)
ob_lamp = bpy.data.objects.new('Lamp', light_spot)
ob_camera = bpy.data.objects.new('Camera', cam_camera)

# ---- transforms, parenting, visibility, modifiers, constraints
ob_scheletro.location = (1.377, -6.797, 0.1834)
ob_scheletro.lock_rotations_4d = False
ob_scheletro.empty_display_type = 'ARROWS'
ob_scheletro.show_name = True
ob_scheletro.lineart.crease_threshold = 0.0
ob_cube.parent = ob_scheletro
ob_cube.matrix_parent_inverse = Matrix(((1.0, 0.0, 0.0, -1.377), (0.0, 1.0, 0.0, 6.797), (0.0, -1.863e-09, 1.0, -0.1834), (0.0, 0.0, 0.0, 1.0)))
ob_cube.location = (0.8817, 1.087, 1.399)
ob_cube.scale = (1.049, 1.951, 1.049)
ob_cube.lock_rotations_4d = False
ob_cube.empty_display_type = 'ARROWS'
ob_cube.color = (0.0, 0.0, 0.0, 1.0)
ob_cube.lineart.crease_threshold = 0.0
_vg = ob_cube.vertex_groups.new(name='braccio_sup.L')
_vg.add([1030, 1031, 1032, 1033, 1034, 1035, 1036, 1037, 1038, 1039, 1040, 1041, 1042, 1043, 1044, 1045], 1.0, 'REPLACE')
_vg = ob_cube.vertex_groups.new(name='braccio_inf.L')
_vg.add([1004, 1005, 1006, 1007, 1008, 1009, 1010, 1011, 1012, 1013, 1014, 1015, 1022, 1023, 1024, 1025, 1026, 1027, 1028, 1029, 1038, 1039, 1040, 1041, 1042, 1043, 1044, 1045, 1071, 1072, 1073, 1074], 1.0, 'REPLACE')
_vg = ob_cube.vertex_groups.new(name='mano.L')
_vg.add([1003, 1004, 1005, 1006, 1007, 1046, 1047, 1048, 1049, 1050, 1051, 1052, 1053, 1054, 1055, 1056, 1057, 1058, 1059, 1060, 1061, 1062, 1063, 1064, 1065, 1066, 1067, 1068, 1069, 1070, 1071, 1072, 1073, 1074, 1075, 1076, 1077, 1078, 1079, 1080, 1081, 1082, 1083, 1084, 1085, 1086, 1087, 1088, 1089, 1090, 1091, 1092, 1093, 1094, 1095, 1096], 1.0, 'REPLACE')
_vg = ob_cube.vertex_groups.new(name='gamba.L')
_vg.add([1173, 1174, 1175, 1176, 1177, 1178, 1179, 1180, 1181, 1182, 1183, 1184, 1185, 1186, 1187, 1188, 1189, 1190, 1191, 1192, 1193, 1194, 1195], 1.0, 'REPLACE')
_vg = ob_cube.vertex_groups.new(name='piede.L')
_vg.add([1102, 1103, 1104, 1105, 1106, 1107, 1108, 1109, 1110, 1111, 1112, 1113, 1114, 1115, 1116, 1117, 1118, 1119, 1120, 1121, 1122, 1123, 1124, 1125, 1126, 1127, 1128, 1129, 1130, 1131, 1132, 1133, 1134, 1135, 1136, 1137, 1138, 1139, 1140, 1141, 1142, 1143, 1144, 1145, 1146, 1147, 1148, 1149, 1150, 1151, 1152, 1153, 1154, 1155, 1156, 1157, 1158, 1159, 1160, 1161, 1162, 1163, 1164, 1165, 1166, 1167, 1168, 1169, 1170, 1171, 1172], 1.0, 'REPLACE')
_vg = ob_cube.vertex_groups.new(name='braccio_sup.R')
_vg.add([932, 933, 934, 935, 936, 937, 938, 939, 940, 941, 942, 943, 944, 945, 946, 947], 1.0, 'REPLACE')
_vg = ob_cube.vertex_groups.new(name='braccio_inf.R')
_vg.add([903, 904, 905, 906, 932, 933, 934, 935, 936, 937, 938, 939, 948, 949, 950, 951, 952, 953, 954, 955, 962, 963, 964, 965, 966, 967, 968, 969, 970, 971, 972, 973], 1.0, 'REPLACE')
_vg = ob_cube.vertex_groups.new(name='mano.R')
_vg.add([881, 882, 883, 884, 885, 886, 887, 888, 889, 890, 891, 892, 893, 894, 895, 896, 897, 898, 899, 900, 901, 902, 903, 904, 905, 906, 907, 908, 909, 910, 911, 912, 913, 914, 915, 916, 917, 918, 919, 920, 921, 922, 923, 924, 925, 926, 927, 928, 929, 930, 931, 970, 971, 972, 973, 974], 1.0, 'REPLACE')
_vg = ob_cube.vertex_groups.new(name='gamba.R')
_vg.add([783, 784, 785, 786, 787, 788, 789, 790, 791, 793, 794, 795, 796, 797, 798, 799, 800, 801, 802, 803, 804, 805, 806], 1.0, 'REPLACE')
_vg = ob_cube.vertex_groups.new(name='piede.R')
_vg.add([807, 808, 809, 810, 811, 812, 813, 814, 815, 816, 817, 818, 819, 820, 821, 822, 823, 824, 825, 826, 827, 828, 829, 830, 831, 832, 833, 834, 835, 836, 837, 838, 839, 840, 841, 842, 843, 844, 845, 846, 847, 848, 849, 850, 851, 852, 853, 854, 855, 856, 857, 858, 859, 860, 861, 862, 863, 864, 865, 866, 867, 868, 869, 870, 871, 872, 873, 874, 875, 876, 877], 1.0, 'REPLACE')
_vg = ob_cube.vertex_groups.new(name='Colonna2')
_vg.add([777, 778, 779, 780, 781, 782, 791, 792, 793, 794, 795, 796, 797, 798, 878, 879, 880, 1097, 1098, 1099, 1100, 1101, 1181, 1182, 1183, 1184, 1185, 1186, 1187, 1196, 1197, 1198, 1199, 1200, 1201, 1202, 1203, 1204, 1205, 1206, 1207], 1.0, 'REPLACE')
_vg = ob_cube.vertex_groups.new(name='Colonna1')
_vg.add([4, 18, 21, 38, 717, 734, 736, 737, 748, 756, 761, 767, 768, 769, 770, 771, 772, 773, 774, 775, 776, 956, 957, 958, 959, 960, 961, 975, 976, 977, 978, 979, 980, 981, 982, 983, 984, 985, 986, 987, 988, 989, 990, 991, 992, 993, 994, 995, 996, 997, 998, 999, 1000, 1001, 1002, 1016, 1017, 1018, 1019, 1020, 1021, 1208, 1209, 1210, 1211, 1212, 1213, 1214, 1215, 1225, 1226, 1227, 1228], 1.0, 'REPLACE')
_vg = ob_cube.vertex_groups.new(name='Testa')
_vg.add([0, 1, 2, 3, 4, 5, 6, 7, 8, 9, 10, 11, 12, 13, 14, 15, 16, 17, 18, 19, 20, 21, 22, 23, 24, 25, 26, 27, 28, 29, 30, 31, 32, 33, 34, 35, 36, 37, 38, 39, 40, 41, 42, 43, 44, 45, 46, 47, 48, 49, 50, 51, 52, 53, 54, 55, 56, 57, 58, 59, 60, 61, 62, 63, 64, 65, 66, 67, 68, 69, 70, 71, 72, 73, 74, 75, 76, 77, 78, 79, 80, 81, 82, 83, 84, 85, 86, 87, 88, 89, 90, 91, 92, 93, 94, 95, 96, 97, 98, 99, 100, 101, 102, 103, 104, 105, 106, 107, 108, 109, 110, 111, 112, 113, 114, 115, 116, 117, 118, 119, 120, 121, 122, 123, 124, 125, 126, 127, 128, 129, 130, 131, 132, 133, 134, 135, 136, 137, 138, 139, 140, 141, 142, 143, 144, 145, 146, 147, 148, 149, 150, 151, 152, 153, 154, 155, 156, 157, 158, 159, 160, 161, 162, 163, 164, 165, 166, 167, 168, 169, 170, 171, 172, 173, 174, 175, 176, 177, 178, 179, 180, 181, 182, 183, 184, 185, 186, 187, 188, 189, 190, 191, 192, 193, 194, 195, 196, 197, 198, 199, 200, 201, 202, 203, 204, 205, 206, 207, 208, 209, 210, 211, 212, 213, 214, 215, 216, 217, 218, 219, 220, 221, 222, 223, 224, 225, 226, 227, 228, 229, 230, 231, 232, 233, 234, 235, 236, 237, 238, 239, 240, 241, 242, 243, 244, 245, 246, 247, 248, 249, 250, 251, 252, 253, 254, 255, 256, 257, 258, 259, 260, 261, 262, 263, 264, 265, 266, 267, 268, 269, 270, 271, 272, 273, 274, 275, 276, 277, 278, 279, 280, 281, 282, 283, 284, 285, 286, 287, 288, 289, 290, 291, 292, 293, 294, 295, 296, 297, 298, 299, 300, 301, 302, 303, 304, 305, 306, 307, 308, 309, 310, 311, 312, 313, 314, 315, 316, 317, 318, 319, 320, 321, 322, 323, 324, 325, 326, 327, 328, 329, 330, 331, 332, 333, 334, 335, 336, 337, 338, 339, 340, 341, 342, 343, 344, 345, 346, 347, 348, 349, 350, 351, 352, 353, 354, 355, 356, 357, 358, 359, 360, 361, 362, 363, 364, 365, 366, 367, 368, 369, 370, 371, 372, 373, 374, 375, 376, 377, 378, 379, 380, 381, 382, 383, 384, 385, 386, 387, 388, 389, 390, 391, 392, 393, 394, 395, 396, 397, 398, 399, 400, 401, 402, 403, 404, 405, 406, 407, 408, 409, 410, 411, 412, 413, 414, 415, 416, 417, 418, 419, 420, 421, 422, 423, 424, 425, 426, 427, 428, 429, 430, 431, 432, 433, 434, 435, 436, 437, 438, 439, 440, 441, 442, 443, 444, 445, 446, 447, 448, 449, 450, 451, 452, 453, 454, 455, 456, 457, 458, 459, 460, 461, 462, 463, 464, 465, 466, 467, 468, 469, 470, 471, 472, 473, 474, 475, 476, 477, 478, 479, 480, 481, 482, 483, 484, 485, 486, 487, 488, 489, 490, 491, 492, 493, 494, 495, 496, 497, 498, 499, 500, 501, 502, 503, 504, 505, 506, 507, 508, 509, 510, 511, 512, 513, 514, 515, 516, 517, 518, 519, 520, 521, 522, 523, 524, 525, 526, 527, 528, 529, 530, 531, 532, 533, 534, 535, 536, 537, 538, 539, 540, 541, 542, 543, 544, 545, 546, 547, 548, 549, 550, 551, 552, 553, 554, 555, 556, 557, 558, 559, 560, 561, 562, 563, 564, 565, 566, 567, 568, 569, 570, 571, 572, 573, 574, 575, 576, 577, 578, 579, 580, 581, 582, 583, 584, 585, 586, 587, 588, 589, 590, 591, 592, 593, 594, 595, 596, 597, 598, 599, 600, 601, 602, 603, 604, 605, 606, 607, 608, 609, 610, 611, 612, 613, 614, 615, 616, 617, 618, 619, 620, 621, 622, 623, 624, 625, 626, 627, 628, 629, 630, 631, 632, 633, 634, 635, 636, 637, 638, 639, 640, 641, 642, 643, 644, 645, 646, 647, 648, 649, 650, 651, 652, 653, 654, 655, 656, 657, 658, 659, 660, 661, 662, 663, 664, 665, 666, 667, 668, 669, 670, 671, 672, 673, 674, 675, 676, 677, 678, 679, 680, 681, 682, 683, 684, 685, 686, 687, 688, 689, 690, 691, 692, 693, 694, 695, 696, 697, 698, 699, 700, 701, 702, 703, 704, 705, 706, 707, 708, 709, 710, 711, 712, 713, 714, 715, 716, 717, 718, 719, 720, 721, 722, 723, 724, 725, 726, 727, 728, 729, 730, 731, 732, 733, 734, 735, 736, 737, 738, 739, 740, 741, 742, 743, 744, 745, 746, 747, 748, 749, 750, 751, 752, 753, 754, 755, 756, 757, 758, 759, 760, 761, 762, 763, 764, 765, 766, 1216, 1217, 1218, 1219, 1220, 1221, 1222, 1223, 1224], 1.0, 'REPLACE')
_vg = ob_cube.vertex_groups.new(name='Palma.L')
_vg.add([1107, 1108, 1109, 1110, 1111, 1112, 1113, 1114, 1115, 1116, 1117, 1119, 1120, 1121, 1138, 1139, 1140, 1141, 1142, 1143, 1144, 1145, 1146, 1147, 1148, 1149, 1151, 1152, 1153, 1154, 1155, 1156], 1.0, 'REPLACE')
_vg = ob_cube.vertex_groups.new(name='Palma.R')
_vg.add([823, 824, 825, 826, 827, 828, 830, 831, 832, 833, 834, 835, 836, 837, 838, 839, 840, 841, 858, 859, 860, 862, 863, 864, 865, 866, 867, 868, 869, 870, 871, 872], 1.0, 'REPLACE')
_m = ob_cube.modifiers.new('Armature', 'ARMATURE')
_m.object = ob_scheletro
_m.use_bone_envelopes = True
ob_lamp.location = (4.076, 1.005, 5.904)
ob_lamp.rotation_euler = (0.6503, 0.05522, 1.866)
ob_lamp.lock_rotations_4d = False
ob_lamp.empty_display_type = 'ARROWS'
ob_lamp.color = (0.0, 0.0, 0.0, 0.0)
ob_lamp.lineart.crease_threshold = 0.0
ob_camera.location = (7.481, -6.508, 5.344)
ob_camera.rotation_euler = (1.109, 0.01082, 0.8149)
ob_camera.lock_rotations_4d = False
ob_camera.empty_display_type = 'ARROWS'
ob_camera.color = (0.0, 0.0, 0.0, 0.0)
ob_camera.display_type = 'WIRE'
ob_camera.lineart.crease_threshold = 0.0

# ---- collection membership
col_collection_1.objects.link(ob_scheletro)
col_collection_1.objects.link(ob_cube)
col_collection_1.objects.link(ob_lamp)
col_collection_1.objects.link(ob_camera)

# ---- scene / render settings (as saved in the file)
scene.camera = ob_camera
scene.frame_start = 1; scene.frame_end = 92; scene.frame_set(1)
scene.render.engine = 'BLENDER_EEVEE_NEXT'
scene.render.image_settings.file_format = 'JPEG'
scene.render.image_settings.color_mode = 'RGB'
scene.render.image_settings.compression = 90
scene.render.resolution_x = 800
scene.render.resolution_y = 600
scene.render.pixel_aspect_x = 100.0
scene.render.pixel_aspect_y = 100.0
scene.render.fps = 25
scene.render.dither_intensity = 0.0
scene.render.use_compositing = False
scene.render.use_sequencer = False
scene.render.bake_margin = 2
scene.render.bake_bias = 0.0
scene.render.use_stamp_time = False
scene.render.use_stamp_date = False
scene.render.use_stamp_frame = False
scene.render.use_stamp_camera = False
scene.render.use_stamp_scene = False
scene.render.use_stamp_filename = False
scene.render.use_stamp_render_time = False
scene.render.stamp_font_size = 0
scene.cycles.use_denoising = False
scene.cycles.samples = 10
scene.cycles.sampling_pattern = 'TABULATED_SOBOL'
scene.cycles.light_sampling_threshold = 0.0
scene.cycles.use_adaptive_sampling = False
scene.cycles.use_light_tree = False
scene.cycles.blur_glossy = 0.0
scene.cycles.volume_bounces = 1
scene.cycles.pixel_filter_type = 'GAUSSIAN'
scene.cycles.sample_clamp_indirect = 0.0
scene.view_settings.view_transform = 'Raw'
bpy.context.view_layer.update()
